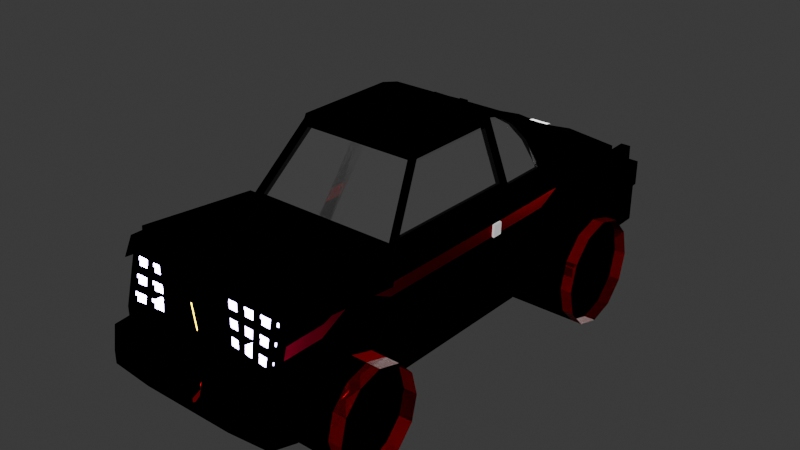 # Source: faze.blend  (saved by Blender 4.1.23; exported with 4.5.12 LTS)
import bpy
from mathutils import Matrix  # noqa: F401  (used for matrix-valued properties, if any)

bpy.ops.wm.read_factory_settings(use_empty=True)
scene = bpy.context.scene
scene.name = 'Scene'

# ---- collections
col_collection = bpy.data.collections.new('Collection'); scene.collection.children.link(col_collection)

# ---- materials (node trees are filled in below, after node groups)
mat_material_001 = bpy.data.materials.new('Material.001')
mat_material_001.use_transparent_shadow = False
mat_material_002 = bpy.data.materials.new('Material.002')
mat_material_002.use_transparent_shadow = False
mat_material_003 = bpy.data.materials.new('Material.003')
mat_material_003.use_transparent_shadow = False
mat_material_004 = bpy.data.materials.new('Material.004')
mat_material_004.use_transparent_shadow = False
mat_material_005 = bpy.data.materials.new('Material.005')
mat_material_005.use_transparent_shadow = False
mat_material = bpy.data.materials.new('Material')
mat_material.use_transparent_shadow = False
mat_material_013 = bpy.data.materials.new('Material.013')
mat_material_013.use_transparent_shadow = False
mat_material_009 = bpy.data.materials.new('Material.009')
mat_material_009.use_transparent_shadow = False
mat_material_006 = bpy.data.materials.new('Material.006')
mat_material_006.use_transparent_shadow = False
mat_material_007 = bpy.data.materials.new('Material.007')
mat_material_007.use_transparent_shadow = False
mat_material_010 = bpy.data.materials.new('Material.010')
mat_material_010.use_transparent_shadow = False
mat_material_011 = bpy.data.materials.new('Material.011')
mat_material_011.use_transparent_shadow = False
mat_material_012 = bpy.data.materials.new('Material.012')
mat_material_012.use_transparent_shadow = False
mat_material_008 = bpy.data.materials.new('Material.008')
mat_material_008.use_transparent_shadow = False

# ---- material node trees
mat_material_001.use_nodes = True; mat_material_001.node_tree.nodes.clear()
_N = mat_material_001.node_tree.nodes; _L = mat_material_001.node_tree.links
n0 = _N.new('ShaderNodeOutputMaterial'); n0.name = 'Material Output'; n0.location = (300, 300)
n1 = _N.new('ShaderNodeVolumeAbsorption'); n1.name = 'Volume Absorption'; n1.location = (10, 300)
_L.new(n1.outputs[0], n0.inputs[0])
n0.is_active_output = True
mat_material_002.use_nodes = True; mat_material_002.node_tree.nodes.clear()
_N = mat_material_002.node_tree.nodes; _L = mat_material_002.node_tree.links
n0 = _N.new('ShaderNodeOutputMaterial'); n0.name = 'Material Output'; n0.location = (300, 300)
n1 = _N.new('ShaderNodeBackground'); n1.name = 'Background'; n1.location = (10, 300)
n1.inputs[0].default_value = (0.4942, 0.3616, 0.8005, 1.0)
n1.inputs[1].default_value = 34.7
_L.new(n1.outputs[0], n0.inputs[0])
n0.is_active_output = True
mat_material_003.use_nodes = True; mat_material_003.node_tree.nodes.clear()
_N = mat_material_003.node_tree.nodes; _L = mat_material_003.node_tree.links
n0 = _N.new('ShaderNodeOutputMaterial'); n0.name = 'Material Output'; n0.location = (300, 300)
n1 = _N.new('ShaderNodeBsdfAnisotropic'); n1.name = 'Glossy BSDF'; n1.location = (10, 300)
n1.inputs[0].default_value = (0.8001, 0.0, 0.00938, 1.0)
_L.new(n1.outputs[0], n0.inputs[0])
n0.is_active_output = True
mat_material_004.use_nodes = True; mat_material_004.node_tree.nodes.clear()
_N = mat_material_004.node_tree.nodes; _L = mat_material_004.node_tree.links
n0 = _N.new('ShaderNodeOutputMaterial'); n0.name = 'Material Output'; n0.location = (300, 300)
n1 = _N.new('ShaderNodeBackground'); n1.name = 'Background'; n1.location = (10, 300)
n1.inputs[0].default_value = (0.8003, 0.0, 0.004805, 1.0)
n1.inputs[1].default_value = 150.0
_L.new(n1.outputs[0], n0.inputs[0])
n0.is_active_output = True
mat_material_005.use_nodes = True; mat_material_005.node_tree.nodes.clear()
_N = mat_material_005.node_tree.nodes; _L = mat_material_005.node_tree.links
n0 = _N.new('ShaderNodeOutputMaterial'); n0.name = 'Material Output'; n0.location = (300, 300)
n1 = _N.new('ShaderNodeBackground'); n1.name = 'Background'; n1.location = (10, 300)
n1.inputs[0].default_value = (0.8006, 0.4463, 0.0, 1.0)
n1.inputs[1].default_value = 41.0
_L.new(n1.outputs[0], n0.inputs[0])
n0.is_active_output = True
mat_material.use_nodes = True; mat_material.node_tree.nodes.clear()
_N = mat_material.node_tree.nodes; _L = mat_material.node_tree.links
n0 = _N.new('ShaderNodeBsdfPrincipled'); n0.name = 'Principled BSDF'; n0.location = (10, 300)
n0.inputs[2].default_value = 0.0
n0.inputs[3].default_value = 430.8
n1 = _N.new('ShaderNodeOutputMaterial'); n1.name = 'Material Output'; n1.location = (300, 300)
_L.new(n0.outputs[0], n1.inputs[0])
n1.is_active_output = True
mat_material_013.use_nodes = True; mat_material_013.node_tree.nodes.clear()
_N = mat_material_013.node_tree.nodes; _L = mat_material_013.node_tree.links
n0 = _N.new('ShaderNodeOutputMaterial'); n0.name = 'Material Output'; n0.location = (300, 300)
n1 = _N.new('ShaderNodeBackground'); n1.name = 'Background'; n1.location = (10, 300)
n1.inputs[0].default_value = (0.8001, 0.6302, 0.0, 1.0)
n1.inputs[1].default_value = 14.0
_L.new(n1.outputs[0], n0.inputs[0])
n0.is_active_output = True
mat_material_009.use_nodes = True; mat_material_009.node_tree.nodes.clear()
_N = mat_material_009.node_tree.nodes; _L = mat_material_009.node_tree.links
n0 = _N.new('ShaderNodeBsdfPrincipled'); n0.name = 'Principled BSDF'; n0.location = (10, 300)
n0.inputs[0].default_value = (1.0, 1.0, 1.0, 1.0)
n1 = _N.new('ShaderNodeOutputMaterial'); n1.name = 'Material Output'; n1.location = (300, 300)
_L.new(n0.outputs[0], n1.inputs[0])
n1.is_active_output = True
mat_material_006.use_nodes = True; mat_material_006.node_tree.nodes.clear()
_N = mat_material_006.node_tree.nodes; _L = mat_material_006.node_tree.links
n0 = _N.new('ShaderNodeOutputMaterial'); n0.name = 'Material Output'; n0.location = (300, 300)
n1 = _N.new('ShaderNodeBsdfRefraction'); n1.name = 'Refraction BSDF'; n1.location = (10, 300)
n1.inputs[0].default_value = (0.8, 0.8, 0.8, 1.0)
_L.new(n1.outputs[0], n0.inputs[0])
n0.is_active_output = True
mat_material_007.use_nodes = True; mat_material_007.node_tree.nodes.clear()
_N = mat_material_007.node_tree.nodes; _L = mat_material_007.node_tree.links
n0 = _N.new('ShaderNodeOutputMaterial'); n0.name = 'Material Output'; n0.location = (300, 300)
n0.is_active_output = True
mat_material_010.use_nodes = True; mat_material_010.node_tree.nodes.clear()
_N = mat_material_010.node_tree.nodes; _L = mat_material_010.node_tree.links
n0 = _N.new('ShaderNodeBsdfPrincipled'); n0.name = 'Principled BSDF'; n0.location = (10, 300)
n0.inputs[0].default_value = (1.0, 1.0, 1.0, 1.0)
n1 = _N.new('ShaderNodeOutputMaterial'); n1.name = 'Material Output'; n1.location = (300, 300)
_L.new(n0.outputs[0], n1.inputs[0])
n1.is_active_output = True
mat_material_011.use_nodes = True; mat_material_011.node_tree.nodes.clear()
_N = mat_material_011.node_tree.nodes; _L = mat_material_011.node_tree.links
n0 = _N.new('ShaderNodeOutputMaterial'); n0.name = 'Material Output'; n0.location = (300, 300)
n1 = _N.new('ShaderNodeBsdfGlass'); n1.name = 'Glass BSDF'; n1.location = (10, 300)
n1.inputs[0].default_value = (1.0, 0.01375, 0.06129, 1.0)
n1.inputs[1].default_value = 0.5
_L.new(n1.outputs[0], n0.inputs[0])
n0.is_active_output = True
mat_material_012.use_nodes = True; mat_material_012.node_tree.nodes.clear()
_N = mat_material_012.node_tree.nodes; _L = mat_material_012.node_tree.links
n0 = _N.new('ShaderNodeOutputMaterial'); n0.name = 'Material Output'; n0.location = (300, 300)
n1 = _N.new('ShaderNodeBackground'); n1.name = 'Background'; n1.location = (10, 300)
n1.inputs[0].default_value = (0.05554, 0.05554, 0.05554, 1.0)
n1.inputs[1].default_value = 52.5
_L.new(n1.outputs[0], n0.inputs[0])
n0.is_active_output = True
mat_material_008.use_nodes = True; mat_material_008.node_tree.nodes.clear()
_N = mat_material_008.node_tree.nodes; _L = mat_material_008.node_tree.links
n0 = _N.new('ShaderNodeBsdfPrincipled'); n0.name = 'Principled BSDF'; n0.location = (10, 300)
n0.inputs[0].default_value = (0.8001, 0.0, 0.007393, 1.0)
n0.inputs[1].default_value = 0.6406
n0.inputs[2].default_value = 0.0
n0.inputs[3].default_value = 1.0
n1 = _N.new('ShaderNodeOutputMaterial'); n1.name = 'Material Output'; n1.location = (300, 300)
_L.new(n0.outputs[0], n1.inputs[0])
n1.is_active_output = True

# ---- world
world_world = bpy.data.worlds.new('World'); scene.world = world_world
world_world.use_nodes = True; world_world.node_tree.nodes.clear()
_N = world_world.node_tree.nodes; _L = world_world.node_tree.links
n0 = _N.new('ShaderNodeOutputWorld'); n0.name = 'World Output'; n0.location = (300, 300)
n1 = _N.new('ShaderNodeBackground'); n1.name = 'Background'; n1.location = (10, 300)
n1.inputs[0].default_value = (0.05088, 0.05088, 0.05088, 1.0)
_L.new(n1.outputs[0], n0.inputs[0])
n0.is_active_output = True
world_world.color = (0.05088, 0.05088, 0.05088)
world_world.use_sun_shadow = False
world_world.sun_shadow_jitter_overblur = 0.0

# ---- meshes
me_cube = bpy.data.meshes.new('Cube')
me_cube.from_pydata([(1.487, 1.312, 2.636), (1.471, 1.107, 0.7524), (1.455, -1.59, 2.644), (1.43, -1.822, 0.7572), (1.582, -4.373, 1.514), (1.51, -3.949, 0.7524), (1.51, 2.242, 1.478), (1.487, 2.341, 2.636), (1.558, 4.059, 0.8069), (1.558, 4.568, 2.317), (1.125, -0.6957, 3.782), (1.134, 1.216, 3.785), (1.444, 2.304, 2.774), (1.135, 1.196, 3.788), (1.324, 2.136, 3.167), (1.224, 1.867, 3.495), (1.158, 1.541, 3.71), (1.468, -1.617, 2.564), (1.51, 1.312, 2.559), (1.51, 2.751, 2.559), (1.112, -0.6687, 3.862), (1.112, 1.216, 3.862), (1.112, 1.216, 3.862), (1.106, 1.59, 3.77), (-0.2818, -3.744, 0.8891), (1.174, 1.926, 3.549), (-0.2614, 4.778, 0.9261), (1.276, 2.198, 3.217), (1.81, 1.104, 0.9776), (1.437, 2.385, 2.797), (1.455, -1.59, 2.644), (1.487, 1.312, 2.636), (1.134, 1.216, 3.785), (1.125, -0.6957, 3.782), (1.769, -1.825, 0.9824), (-0.2784, -4.213, 0.8889), (1.844, 2.543, 1.703), (1.892, 4.89, 1.032), (0.1525, 4.791, 0.9397), (0.05538, -4.216, 0.8851), (0.1581, 4.586, 0.8031), (1.655, -4.388, 1.021), (0.141, 5.095, 1.412), (1.892, 4.89, 0.8031), (1.892, 4.89, 1.504), (1.844, 2.543, 1.474), (1.844, 2.543, 2.175), (1.455, -1.59, 2.644), (1.125, -0.6957, 3.782), (0.05538, -4.421, 0.7484), (1.487, 1.312, 2.636), (1.487, 2.341, 2.636), (1.444, 2.304, 2.774), (1.324, 2.136, 3.167), (1.224, 1.867, 3.495), (1.158, 1.541, 3.71), (1.135, 1.196, 3.788), (1.134, 1.216, 3.785), (1.431, -1.418, 2.728), (1.461, 1.222, 2.721), (1.159, 1.14, 3.7), (1.15, -0.656, 3.697), (1.691, -3.934, 0.7195), (-0.2784, -4.418, 0.7523), (1.764, -1.825, 0.7534), (1.778, -1.825, 1.454), (1.805, 1.104, 0.7486), (1.35, -1.537, 2.712), (1.059, -0.7492, 3.714), (1.819, 1.104, 1.45), (1.486, 1.312, 1.361), (1.444, -1.617, 1.366), (1.51, -3.744, 1.361), (1.51, 2.447, 1.361), (1.558, 4.264, 1.415), (-0.1927, 4.264, 1.415), (-0.2818, -3.744, 1.361), (-0.2818, -3.744, 1.361), (1.403, 1.312, 2.607), (1.403, 2.341, 2.607), (1.051, 1.216, 3.756), (1.361, 2.304, 2.745), (1.241, 2.136, 3.138), (1.14, 1.867, 3.465), (1.075, 1.542, 3.681), (1.051, 1.196, 3.758), (1.377, 1.223, 2.692), (1.347, -1.417, 2.699), (1.067, -0.6553, 3.668), (1.076, 1.141, 3.671), (-0.3292, 5.09, 1.415), (1.558, 4.568, 1.415), (1.51, 2.751, 2.087), (1.51, -3.744, 1.361), (1.35, -1.469, 2.651), (1.444, -1.617, 1.366), (1.486, 1.312, 1.361), (1.059, -0.6818, 3.653), (-0.2536, 1.107, 0.7524), (-0.3243, -1.617, 2.564), (-0.2944, -1.822, 0.7572), (-0.2818, -3.744, 2.559), (-0.2818, -3.949, 0.7524), (-0.2341, 2.242, 0.7524), (-0.2818, 2.751, 2.559), (-0.2329, 4.582, 0.8379), (-0.3138, 4.556, 2.317), (-0.29, -0.6687, 3.862), (-0.29, 1.216, 3.862), (-0.2494, 1.216, 3.862), (-0.2766, 1.603, 3.774), (-0.268, 2.019, 3.455), (-0.2773, 2.44, 2.969), (-0.2903, 2.397, 2.76), (-0.324, -1.59, 2.644), (-0.2903, -0.6957, 3.782), (-0.324, -1.59, 2.644), (-0.2903, -0.6957, 3.782), (-0.3214, -1.537, 2.712), (-0.2918, -0.7492, 3.714), (-0.3214, -1.47, 2.651), (-0.2918, -0.6818, 3.653), (-0.2784, -4.213, 1.361), (-0.2818, -3.937, 1.361), (-0.2818, -3.937, 2.559), (0.055, -4.112, 1.303), (1.51, -3.744, 2.858), (1.515, -1.592, 2.642), (-0.277, -1.592, 2.642), (-0.2818, -3.744, 2.858), (1.51, -3.937, 2.858), (-0.2818, -3.937, 2.858), (1.783, -1.831, 1.454), (1.449, -1.623, 1.366), (1.516, -3.954, 1.453), (1.657, -3.924, 1.493), (-0.2764, -3.954, 0.7523), (1.516, -3.954, 0.7523), (1.516, -3.749, 2.559), (1.473, -1.623, 2.564), (0.05736, -3.752, 1.357), (-0.2764, -3.749, 1.361), (0.05736, -3.957, 0.7484), (1.738, -3.945, 0.9578), (0.4837, -1.822, 0.7572), (1.774, -1.831, 0.9823), (-0.2764, -3.749, 0.8889), (1.74, -3.939, 0.7194), (1.769, -1.831, 0.7532), (1.677, -3.983, 2.447), (1.516, -4.147, 1.453), (-0.2764, -3.942, 1.361), (-0.2764, -3.942, 2.559), (1.516, -3.942, 2.559), (1.682, -1.831, 2.23), (1.516, -3.943, 2.858), (-0.2764, -3.943, 2.858), (1.655, -4.388, 0.7921), (0.5267, -3.949, 0.7524), (0.5267, 2.751, 2.559), (0.8639, -4.421, 0.9775), (0.5765, 4.661, 2.374), (0.3425, 1.216, 3.862), (0.3648, 1.216, 3.862), (0.9372, 4.791, 0.9397), (0.9403, 4.586, 0.8031), (0.9309, 5.095, 1.412), (0.5246, 1.107, 0.7524), (0.4842, -1.617, 2.564), (0.5529, 2.242, 0.7524), (0.6065, 4.35, 0.8069), (0.3425, -0.6687, 3.862), (0.3765, 1.59, 3.771), (0.5185, 2.385, 2.797), (0.4787, -1.59, 2.644), (0.3481, -0.6957, 3.782), (0.4787, -1.59, 2.644), (0.3481, -0.6957, 3.782), (0.4327, -1.537, 2.712), (0.3177, -0.7492, 3.714), (0.4327, -1.469, 2.651), (0.3177, -0.6818, 3.653), (0.5315, -1.592, 2.642), (0.5267, -3.744, 2.858), (0.5267, -3.937, 2.858), (0.5321, -3.954, 0.7523), (0.8659, -3.752, 1.357), (0.8659, -3.957, 0.7484), (0.5321, -3.749, 1.361), (0.5321, -3.942, 1.361), (0.5321, -3.942, 2.559), (0.5321, -3.943, 2.858), (0.8639, -4.421, 1.449), (0.8639, -4.421, 0.7484), (0.6764, -4.08, 1.361), (-0.2764, -4.08, 1.361), (-0.2764, -4.227, 2.559), (0.5321, -4.227, 2.559), (0.5321, -4.227, 2.858), (-0.2764, -4.227, 2.858), (-0.2818, -3.744, 1.655), (1.558, 4.568, 1.709), (1.51, 2.751, 1.655), (1.45, -1.617, 1.66), (1.492, 1.312, 1.655), (-0.2818, -3.937, 1.655), (1.516, -3.954, 1.747), (1.455, -1.623, 1.66), (-0.2764, -3.942, 1.655), (1.516, -4.147, 1.747), (0.5321, -3.942, 1.655), (-0.2764, -4.116, 1.655), (0.5321, -4.116, 1.655), (1.51, -3.738, 2.931), (1.515, -1.586, 2.714), (0.5315, -1.586, 2.714), (0.5267, -3.738, 2.931), (1.457, -2.531, 1.252), (1.483, -3.24, 1.251), (1.74, -2.528, 1.239), (1.715, -3.231, 1.228), (-0.3101, -2.326, 2.563), (-0.296, -3.035, 2.561), (-0.2902, -2.531, 1.252), (-0.286, -3.24, 1.251), (1.512, -3.027, 2.786), (1.513, -2.309, 2.714), (-0.2786, -2.309, 2.714), (-0.2802, -3.027, 2.786), (1.501, -3.041, 2.561), (1.487, -2.332, 2.562), (1.762, -2.536, 1.471), (1.75, -3.241, 1.463), (1.741, -2.528, 1.964), (1.699, -3.226, 1.977), (1.76, -2.534, 1.239), (1.75, -3.237, 1.227), (1.472, -2.4, 1.395), (1.494, -3.177, 1.424), (1.679, -3.266, 2.375), (1.68, -2.549, 2.302), (0.5299, -2.309, 2.714), (0.5283, -3.027, 2.786), (0.4981, -2.531, 1.252), (0.5124, -3.24, 1.251), (1.475, -2.4, 2.186), (1.495, -3.177, 1.718), (1.512, -3.021, 2.858), (1.513, -2.303, 2.786), (0.5299, -2.303, 2.786), (0.5283, -3.021, 2.858), (1.526, 2.852, 1.496), (1.86, 3.331, 1.722), (1.86, 3.331, 2.193), (1.86, 3.331, 1.492), (-0.2145, 3.03, 0.7707), (0.5709, 2.95, 0.7707), (1.521, 3.176, 2.572), (-0.2678, 3.176, 2.572), (0.5394, 3.176, 2.572), (1.521, 3.176, 2.393), (1.871, 3.871, 1.008), (1.871, 3.871, 1.48), (-0.201, 3.57, 0.7833), (0.5832, 3.435, 0.7833), (1.537, 3.27, 1.509), (1.871, 3.871, 0.7794), (1.535, 3.712, 2.588), (-0.2502, 3.712, 2.588), (0.5555, 3.712, 2.588), (1.535, 3.712, 1.684), (0.4336, -4.214, 2.449), (-0.1779, -4.214, 2.449), (-0.1779, -4.13, 1.765), (0.4336, -4.13, 1.765), (0.4336, -4.058, 2.471), (-0.1779, -4.058, 2.471), (-0.1779, -3.974, 1.787), (0.4336, -3.974, 1.787), (1.352, -3.942, 2.559), (1.188, -3.942, 2.559), (1.024, -3.942, 2.559), (0.8599, -3.942, 2.559), (0.696, -3.942, 2.559), (1.516, -3.977, 2.424), (1.516, -4.011, 2.289), (1.516, -4.045, 2.153), (1.516, -4.079, 2.018), (1.516, -4.113, 1.883), (0.5321, -3.942, 2.408), (0.5321, -3.942, 2.258), (0.5321, -3.942, 2.107), (0.5321, -3.942, 1.956), (0.5321, -3.942, 1.805), (1.352, -4.113, 1.732), (1.188, -4.079, 1.716), (1.024, -4.045, 1.701), (0.8599, -4.011, 1.686), (0.696, -3.977, 1.67), (1.352, -4.085, 1.87), (1.188, -4.056, 1.857), (1.024, -4.028, 1.844), (0.8599, -3.999, 1.831), (0.696, -3.971, 1.818), (1.352, -4.056, 2.008), (1.188, -4.033, 1.997), (1.024, -4.011, 1.987), (0.8599, -3.988, 1.977), (0.696, -3.965, 1.967), (1.352, -4.028, 2.145), (1.188, -4.011, 2.138), (1.024, -3.994, 2.13), (0.8599, -3.977, 2.122), (0.696, -3.959, 2.115), (1.352, -3.999, 2.283), (1.188, -3.988, 2.278), (1.024, -3.977, 2.273), (0.8599, -3.965, 2.268), (0.696, -3.954, 2.263), (1.352, -3.971, 2.421), (1.188, -3.965, 2.419), (1.024, -3.959, 2.416), (0.8599, -3.954, 2.414), (0.696, -3.948, 2.411), (0.5449, -3.825, 1.789), (0.5449, -3.825, 1.638), (0.7089, -3.859, 1.654), (1.528, -3.825, 2.543), (1.364, -3.825, 2.543), (1.201, -3.825, 2.543), (1.037, -3.825, 2.543), (0.8728, -3.825, 2.543), (0.7089, -3.825, 2.543), (1.528, -3.859, 2.408), (1.528, -3.893, 2.272), (1.528, -3.927, 2.137), (1.528, -3.962, 2.001), (1.528, -3.996, 1.866), (0.5449, -3.825, 2.392), (0.5449, -3.825, 2.241), (0.5449, -3.825, 2.091), (0.5449, -3.825, 1.94), (1.364, -3.996, 1.715), (1.201, -3.962, 1.7), (1.037, -3.927, 1.685), (0.8728, -3.893, 1.669), (0.7089, -3.853, 1.802), (1.364, -3.967, 1.853), (1.201, -3.939, 1.84), (1.037, -3.91, 1.828), (0.8728, -3.882, 1.815), (0.7089, -3.848, 1.95), (1.364, -3.939, 1.991), (1.201, -3.916, 1.981), (1.037, -3.893, 1.971), (0.8728, -3.87, 1.96), (0.7089, -3.842, 2.098), (1.364, -3.91, 2.129), (1.201, -3.893, 2.121), (1.037, -3.876, 2.114), (0.8728, -3.859, 2.106), (0.7089, -3.836, 2.247), (1.364, -3.882, 2.267), (1.201, -3.87, 2.262), (1.037, -3.859, 2.257), (0.8728, -3.848, 2.252), (0.7089, -3.831, 2.395), (1.364, -3.853, 2.405), (1.201, -3.848, 2.402), (1.037, -3.842, 2.4), (0.8728, -3.836, 2.397), (-0.2784, -4.102, 1.361), (-0.2784, -4.102, 0.8889), (0.05538, -4.111, 0.8851), (0.1202, -4.393, 0.7539), (0.454, -4.402, 0.7501), (0.055, -3.786, 1.303), (0.6825, 4.833, 1.415), (0.4915, -4.327, 0.9349), (0.58, 4.586, 0.8031), (0.1662, 1.107, 0.7524), (0.1118, -1.617, 2.564), (0.1904, 2.242, 0.7524), (0.2462, 4.46, 0.8069), (0.05117, -0.6687, 3.862), (0.1, 1.59, 3.77), (0.1706, 2.385, 2.797), (0.109, -1.59, 2.644), (0.05402, -0.6957, 3.782), (0.109, -1.59, 2.644), (0.05402, -0.6957, 3.782), (0.08536, -1.537, 2.712), (0.03695, -0.7492, 3.714), (0.08535, -1.469, 2.651), (0.03694, -0.6818, 3.653), (0.1591, -1.592, 2.642), (0.1543, -3.744, 2.858), (0.1543, -3.937, 2.858), (0.4935, -3.752, 1.357), (0.1597, -3.749, 1.361), (0.1597, -3.942, 1.361), (0.1597, -3.943, 2.858), (0.4913, -4.279, 1.382), (0.1253, -1.822, 0.7572), (0.1543, -3.949, 0.7524), (0.1543, 2.751, 2.559), (0.1941, 4.56, 2.362), (0.05117, 1.216, 3.862), (0.08189, 1.216, 3.862), (0.5758, 4.791, 0.9397), (0.5671, 5.095, 1.412), (0.1597, -3.954, 0.7523), (0.4935, -3.957, 0.7484), (0.4915, -4.421, 0.7484), (0.2375, -4.08, 1.361), (0.1597, -4.227, 2.559), (0.1597, -4.227, 2.858), (0.1597, -4.116, 1.655), (0.135, -2.531, 1.252), (0.1446, -3.24, 1.251), (0.1575, -2.309, 2.714), (0.1559, -3.027, 2.786), (0.2092, 2.987, 0.7707), (0.1676, 3.176, 2.572), (0.222, 3.497, 0.7833), (0.1844, 3.712, 2.588), (0.1519, -4.214, 2.449), (0.1519, -4.13, 1.765), (0.1519, -4.058, 2.471), (0.1519, -3.974, 1.787), (1.558, 4.568, 2.162), (1.51, 2.751, 2.107), (1.459, -1.617, 2.112), (1.501, 1.312, 2.107), (1.516, -3.852, 2.153), (1.464, -1.623, 2.112), (1.481, -2.366, 2.374), (1.498, -3.109, 2.139), (1.521, 3.176, 2.483), (1.535, 3.712, 2.136), (1.746, 4.563, 2.162), (1.746, 4.563, 1.709), (1.723, 3.707, 1.684), (1.723, 3.707, 2.136), (1.929, 4.558, 2.162), (1.929, 4.558, 1.709), (1.906, 3.703, 1.684), (1.906, 3.703, 2.136), (2.109, 4.553, 2.162), (2.109, 4.553, 1.709), (2.086, 3.698, 1.684), (2.086, 3.698, 2.136), (2.109, 4.553, 2.162), (2.109, 4.553, 1.709), (2.086, 3.698, 1.684), (2.086, 3.698, 2.136), (1.723, 3.701, 2.39), (1.745, 4.556, 2.415), (1.906, 3.696, 2.39), (1.928, 4.552, 2.415), (1.063, 1.468, 3.722), (1.118, 1.84, 3.499), (1.221, 2.133, 3.147), (1.437, 2.277, 2.631), (0.08283, 1.346, 3.652), (-0.2299, 1.373, 3.612), (0.1238, 1.804, 3.429), (-0.2944, 2.08, 3.11), (0.1461, 2.09, 3.051), (-0.2622, 2.094, 2.966), (0.1706, 2.277, 2.631), (-0.2369, 2.277, 2.631), (0.3744, 1.413, 3.7), (0.4221, 1.787, 3.438), (0.4563, 2.09, 3.051), (0.5185, 2.277, 2.631), (2.496, 1.844, 0.7689), (0.6829, 1.844, 0.7689), (2.496, 1.966, 1.255), (0.6829, 1.966, 1.255), (2.496, 2.298, 1.611), (0.6829, 2.298, 1.611), (2.496, 2.751, 1.742), (0.6829, 2.751, 1.742), (2.496, 3.204, 1.611), (0.6829, 3.204, 1.611), (2.496, 3.536, 1.255), (0.6829, 3.536, 1.255), (2.496, 3.657, 0.7689), (0.6829, 3.657, 0.7689), (2.496, 3.536, 0.2827), (0.6829, 3.536, 0.2827), (2.496, 3.204, -0.07333), (0.6829, 3.204, -0.07333), (2.496, 2.751, -0.2036), (0.6829, 2.751, -0.2036), (2.496, 2.298, -0.07333), (0.6829, 2.298, -0.07333), (2.496, 1.966, 0.2827), (0.6829, 1.966, 0.2827), (2.273, -3.64, 0.7138), (0.6395, -3.64, 0.7138), (2.273, -3.53, 1.152), (0.6395, -3.53, 1.152), (2.273, -3.232, 1.473), (0.6395, -3.232, 1.473), (2.273, -2.823, 1.59), (0.6395, -2.823, 1.59), (2.273, -2.415, 1.473), (0.6395, -2.415, 1.473), (2.273, -2.116, 1.152), (0.6395, -2.116, 1.152), (2.273, -2.007, 0.7138), (0.6395, -2.007, 0.7138), (2.273, -2.116, 0.2756), (0.6395, -2.116, 0.2756), (2.273, -2.415, -0.0451), (0.6395, -2.415, -0.0451), (2.273, -2.823, -0.1625), (0.6395, -2.823, -0.1625), (2.273, -3.232, -0.0451), (0.6395, -3.232, -0.0451), (2.273, -3.53, 0.2756), (0.6395, -3.53, 0.2756), (2.294, 1.844, 0.7689), (2.294, 1.966, 1.255), (2.294, 2.298, 1.611), (2.294, 2.751, 1.742), (2.294, 3.204, 1.611), (2.294, 3.536, 1.255), (2.294, 3.657, 0.7689), (2.294, 3.536, 0.2827), (2.294, 3.204, -0.07333), (2.294, 2.751, -0.2036), (2.294, 2.298, -0.07333), (2.294, 1.966, 0.2827), (2.028, -3.64, 0.7138), (2.028, -3.53, 1.152), (2.028, -3.232, 1.473), (2.028, -2.823, 1.59), (2.028, -2.415, 1.473), (2.028, -2.116, 1.152), (2.028, -2.007, 0.7138), (2.028, -2.116, 0.2756), (2.028, -2.415, -0.0451), (2.028, -2.823, -0.1625), (2.028, -3.232, -0.0451), (2.028, -3.53, 0.2756), (0.2734, -4.271, 0.91), (0.3691, 4.586, 0.8031), (-0.0437, 1.107, 0.7524), (-0.1062, -1.617, 2.564), (-0.02183, 2.242, 0.7524), (0.006681, 4.521, 0.8224), (-0.1194, -0.6687, 3.862), (-0.08832, 1.597, 3.772), (-0.05988, 2.391, 2.778), (-0.1075, -1.59, 2.644), (-0.1182, -0.6957, 3.782), (-0.1075, -1.59, 2.644), (-0.1182, -0.6957, 3.782), (-0.118, -1.537, 2.712), (-0.1274, -0.7492, 3.714), (-0.118, -1.469, 2.651), (-0.1274, -0.6818, 3.653), (-0.05899, -1.592, 2.642), (-0.06378, -3.744, 2.858), (-0.06378, -3.937, 2.858), (0.2754, -3.752, 1.357), (-0.05836, -3.749, 1.361), (-0.05836, -3.942, 1.361), (-0.05836, -3.943, 2.858), (0.2732, -4.195, 1.342), (-0.01945, -4.08, 1.361), (-0.05836, -4.227, 2.559), (-0.05836, -4.227, 2.858), (-0.05836, -4.116, 1.655), (-0.07763, -2.531, 1.252), (-0.0707, -3.24, 1.251), (-0.05012, 3.176, 2.572), (-0.03288, 3.712, 2.588), (-0.01298, -4.214, 2.449), (-0.01298, -4.13, 1.765), (-0.01298, -4.058, 2.471), (-0.01298, -3.974, 1.787), (-0.08455, -1.822, 0.7572), (-0.06378, -3.949, 0.7524), (-0.06378, 2.751, 2.559), (-0.05985, 4.554, 2.362), (-0.1194, 1.216, 3.862), (-0.08378, 1.216, 3.862), (0.3642, 4.791, 0.9397), (0.3541, 5.095, 1.412), (-0.05836, -3.954, 0.7523), (0.2754, -3.957, 0.7484), (0.2734, -4.421, 0.7484), (-0.06059, -2.309, 2.714), (-0.06218, -3.027, 2.786), (-0.002656, 3.009, 0.7707), (0.01049, 3.534, 0.7833), (-0.2478, 1.369, 3.615), (-0.2769, 1.785, 3.425), (-0.2951, 2.107, 3.027), (-0.03315, 2.277, 2.631), (1.225, 2.062, 3.383), (1.274, 2.001, 3.331), (1.274, 2.001, 3.331), (1.19, 2.001, 3.302), (1.507, 1.081, 2.56), (1.493, 0.1042, 2.561), (1.112, 1.067, 3.862), (1.112, 0.4391, 3.862), (1.485, 1.083, 2.637), (1.474, 0.1156, 2.639), (1.134, 1.065, 3.785), (1.13, 0.428, 3.784), (1.485, 1.083, 2.637), (1.474, 0.1156, 2.639), (1.134, 1.065, 3.785), (1.13, 0.428, 3.784), (1.458, 1.013, 2.722), (1.449, 0.1336, 2.724), (1.159, 0.9983, 3.7), (1.156, 0.3996, 3.699), (1.374, 1.014, 2.693), (1.365, 0.1343, 2.695), (1.075, 0.999, 3.671), (1.072, 0.4003, 3.67), (-0.29, 1.067, 3.862), (-0.29, 0.4391, 3.862), (0.3425, 1.067, 3.862), (0.3425, 0.4391, 3.862), (1.488, 1.081, 1.655), (1.474, 0.1042, 1.657), (0.05117, 1.067, 3.862), (0.05117, 0.4391, 3.862), (1.498, 1.081, 2.108), (1.483, 0.1042, 2.109), (-0.1194, 1.067, 3.862), (-0.1194, 0.4391, 3.862), (1.504, 0.8929, 2.56), (1.112, 0.9467, 3.862), (1.483, 0.897, 2.637), (1.133, 0.9428, 3.785), (1.483, 0.897, 2.637), (1.133, 0.9428, 3.785), (1.456, 0.8443, 2.722), (1.158, 0.8832, 3.7), (1.373, 0.845, 2.693), (1.074, 0.8839, 3.671), (-0.29, 0.9467, 3.862), (0.3425, 0.9467, 3.862), (1.486, 0.8929, 1.656), (0.05117, 0.9467, 3.862), (1.495, 0.8929, 2.108), (-0.1194, 0.9467, 3.862), (1.558, 4.568, 1.934), (1.51, 2.751, 1.879), (1.454, -1.617, 1.884), (1.496, 1.312, 1.879), (1.516, -3.904, 1.948), (1.46, -1.623, 1.884), (1.478, -2.383, 2.279), (1.497, -3.143, 1.927), (1.521, 3.176, 2.438), (1.535, 3.712, 1.908), (1.746, 4.563, 1.934), (1.723, 3.707, 1.908), (1.929, 4.558, 1.934), (1.906, 3.703, 1.908), (2.109, 4.553, 1.934), (2.086, 3.698, 1.908), (2.109, 4.553, 1.934), (2.086, 3.698, 1.908), (1.493, 1.081, 1.879), (1.479, 0.1042, 1.881), (1.49, 0.8929, 1.88), (1.542, 1.08, 2.106), (1.54, 0.8922, 2.107), (1.538, 1.08, 1.878), (1.535, 0.8922, 1.879), (1.555, 4.446, 2.355), (-0.3048, 4.436, 2.355), (0.5735, 4.527, 2.404), (1.555, 4.446, 1.706), (0.1928, 4.439, 2.394), (1.555, 4.446, 2.158), (1.742, 4.442, 1.706), (1.742, 4.442, 2.158), (1.925, 4.437, 1.706), (1.925, 4.437, 2.158), (2.106, 4.432, 1.706), (2.106, 4.432, 2.158), (2.106, 4.432, 1.706), (2.106, 4.432, 2.158), (1.742, 4.435, 2.412), (1.925, 4.43, 2.412), (-0.05602, 4.434, 2.394), (2.106, 4.432, 1.93), (-0.05707, 4.559, 2.399), (0.1969, 4.565, 2.399), (0.1926, 4.447, 2.425), (-0.05618, 4.441, 2.425), (1.618, -4.381, 1.268), (-0.2784, -4.213, 1.125), (-0.2818, -3.744, 1.125), (-0.2953, 4.934, 1.171), (1.814, 1.104, 1.214), (1.773, -1.825, 1.218), (1.844, 2.543, 1.939), (1.892, 4.89, 1.268), (0.1468, 4.943, 1.176), (-0.2764, -3.749, 1.125), (1.779, -1.831, 1.218), (1.698, -3.935, 1.225), (0.05519, -4.164, 1.094), (0.8639, -4.421, 1.213), (0.934, 4.943, 1.176), (1.752, -2.532, 1.717), (1.725, -3.233, 1.72), (1.86, 3.331, 1.957), (1.871, 3.871, 1.244), (-0.2784, -4.102, 1.125), (0.05519, -3.949, 1.094), (0.5714, 4.943, 1.176), (0.4914, -4.303, 1.158), (0.3591, 4.943, 1.176), (0.2733, -4.233, 1.126), (-0.2791, -3.94, 2.559), (1.594, -3.864, 2.653), (-0.2791, -3.747, 0.889), (1.447, -1.62, 1.366), (1.513, -3.94, 2.858), (-0.2791, -3.94, 2.858), (1.47, -1.62, 2.564), (1.598, -1.712, 2.436), (-0.2791, -3.94, 1.361), (-0.2791, -3.747, 1.361), (1.771, -1.828, 0.9823), (1.781, -1.828, 1.454), (-0.2791, -3.952, 0.7523), (1.513, -3.952, 0.7523), (1.715, -3.937, 0.7194), (1.767, -1.828, 0.7533), (0.5294, -3.952, 0.7523), (0.5294, -3.94, 2.858), (1.453, -1.62, 1.66), (-0.2791, -3.94, 1.655), (1.732, -3.234, 1.227), (1.75, -2.531, 1.239), (1.597, -2.429, 2.508), (1.595, -3.146, 2.58), (0.157, -3.952, 0.7523), (0.157, -3.94, 2.858), (1.461, -1.62, 2.112), (-0.06107, -3.952, 0.7523), (-0.06107, -3.94, 2.858), (1.457, -1.62, 1.884), (1.776, -1.828, 1.218), (-0.2791, -3.747, 1.125), (0.08283, 1.346, 3.652), (0.1238, 1.804, 3.429)], [], [(167, 1, 3, 144), (637, 609, 17, 432), (244, 218, 5, 158), (733, 728, 152, 156), (217, 3, 64, 219), (90, 106, 588, 406, 161, 9, 430, 656, 201, 91, 377), (683, 681, 9, 161), (90, 377, 91, 44, 166, 410, 592, 42), (55, 56, 85, 84), (162, 21, 22, 163), (623, 61, 88, 627), (163, 22, 23, 172), (172, 23, 460, 472), (113, 112, 469, 471), (613, 2, 17, 609), (7, 0, 18, 19), (175, 10, 20, 171), (614, 11, 21, 610), (13, 16, 23, 22), (16, 15, 25, 23), (605, 14, 27, 604), (14, 12, 29, 27), (12, 7, 19, 29), (11, 13, 22, 21), (612, 0, 31, 616), (0, 11, 32, 31), (615, 10, 33, 619), (10, 2, 30, 33), (174, 2, 47, 176), (2, 10, 48, 47), (105, 26, 38, 40), (0, 7, 51, 50), (7, 12, 52, 51), (12, 14, 53, 52), (605, 15, 54, 606), (15, 16, 55, 54), (16, 13, 56, 55), (13, 11, 57, 56), (11, 0, 50, 57), (616, 31, 59, 620), (31, 32, 60, 59), (619, 33, 61, 623), (33, 30, 58, 61), (747, 736, 151, 208), (165, 164, 37, 43), (759, 730, 146, 712), (66, 28, 34, 64), (176, 47, 67, 178), (47, 48, 68, 67), (721, 261, 37, 710), (707, 28, 36, 709), (624, 86, 89, 626), (751, 729, 149, 239), (741, 742, 147, 137), (180, 94, 97, 181), (78, 79, 81, 82, 607, 83, 84, 85, 80), (56, 57, 80, 85), (67, 68, 97, 94), (96, 95, 65, 69), (553, 105, 40, 549), (265, 8, 43, 266), (706, 90, 42, 711), (91, 92, 46, 253, 262, 44), (1, 6, 45, 66), (3, 1, 66, 64), (50, 51, 79, 78), (743, 738, 145, 148), (57, 50, 78, 80), (51, 52, 81, 79), (620, 59, 86, 624), (717, 166, 44, 710), (52, 53, 82, 81), (61, 58, 87, 88), (729, 732, 155, 149), (606, 54, 83, 607), (59, 60, 89, 86), (707, 69, 65, 708), (54, 55, 84, 83), (178, 67, 94, 180), (261, 266, 43, 37), (562, 119, 121, 564), (28, 66, 45, 36), (560, 117, 119, 562), (95, 96, 70, 71), (558, 115, 117, 560), (92, 96, 70, 73), (91, 92, 73, 74), (557, 114, 99, 551), (587, 104, 113, 556), (77, 93, 72, 76), (93, 95, 71, 72), (91, 377, 90, 75, 74), (754, 734, 139, 435), (92, 96, 69, 46), (639, 629, 107, 554), (204, 96, 92, 202), (599, 263, 105, 553), (730, 740, 136, 146), (550, 98, 103, 552), (739, 731, 133, 132), (202, 92, 91, 201, 684, 270, 260), (200, 77, 123, 205), (756, 733, 156, 571), (734, 735, 154, 139), (736, 737, 141, 151), (758, 739, 132, 713), (744, 741, 137, 185), (597, 228, 129, 566), (566, 129, 131, 567), (222, 101, 129, 228), (101, 124, 131, 129), (749, 743, 148, 235), (551, 99, 128, 565), (437, 229, 138, 434), (140, 141, 122, 125), (236, 232, 143, 147), (568, 140, 125, 572), (185, 137, 147, 187), (146, 136, 63, 35), (719, 234, 135, 714), (569, 141, 140, 568), (238, 134, 135, 234), (190, 283, 282, 281, 280, 279, 153, 155, 191), (147, 143, 41, 157), (208, 151, 195, 211), (206, 660, 434, 138, 153, 284, 285, 286, 287, 288, 209), (188, 134, 150, 189), (153, 138, 149, 155), (230, 139, 154, 240), (595, 548, 39, 49), (63, 49, 375, 374), (727, 572, 125, 715), (125, 122, 371, 376), (714, 135, 4, 703), (712, 146, 35, 704), (187, 147, 157, 193), (136, 142, 49, 63), (412, 187, 193, 413), (703, 4, 192, 716), (157, 41, 160, 193), (399, 188, 189, 400), (323, 283, 190, 289), (190, 191, 198, 197), (134, 188, 186, 135), (411, 185, 187, 412), (135, 186, 192, 4), (17, 168, 182, 127), (126, 183, 184, 130), (127, 182, 215, 214), (752, 744, 185, 411), (732, 745, 191, 155), (1, 167, 169, 6), (265, 264, 170, 8), (611, 631, 171, 20), (19, 159, 173, 29), (2, 174, 168, 17), (10, 175, 177, 48), (48, 177, 179, 68), (68, 179, 181, 97), (391, 178, 180, 393), (724, 410, 166, 717), (8, 170, 165, 43), (393, 180, 181, 394), (389, 176, 178, 391), (379, 409, 164, 165), (387, 174, 176, 389), (388, 175, 171, 384), (29, 173, 475, 463), (408, 163, 172, 385), (407, 162, 163, 408), (685, 683, 161, 406), (419, 244, 158, 404), (380, 167, 144, 403), (196, 211, 273, 272), (415, 197, 198, 416), (571, 156, 199, 575), (210, 293, 292, 291, 290, 289, 190, 197, 212), (400, 189, 194, 414), (156, 152, 196, 199), (189, 210, 212, 194), (573, 576, 211, 195), (150, 209, 294, 295, 296, 297, 298, 210, 189), (134, 206, 209, 150), (152, 208, 211, 196), (238, 246, 206, 134), (101, 200, 205, 124), (656, 430, 440, 666), (659, 204, 202, 657), (731, 746, 207, 133), (728, 747, 208, 152), (96, 204, 632, 652, 633, 203, 95), (247, 250, 216, 213), (183, 126, 213, 216), (242, 183, 216, 250), (226, 127, 214, 248), (126, 225, 247, 213), (225, 226, 248, 247), (182, 241, 249, 215), (241, 242, 250, 249), (214, 215, 249, 248), (248, 249, 250, 247), (133, 207, 245, 237), (237, 245, 246, 238), (403, 144, 243, 418), (418, 243, 244, 419), (138, 229, 239, 149), (229, 230, 240, 239), (133, 237, 233, 132), (237, 238, 234, 233), (713, 132, 233, 718), (718, 233, 234, 719), (148, 145, 231, 235), (235, 231, 232, 236), (435, 139, 230, 436), (436, 230, 229, 437), (742, 748, 236, 147), (748, 749, 235, 236), (99, 221, 227, 128), (221, 222, 228, 227), (565, 128, 227, 596), (596, 227, 228, 597), (735, 750, 240, 154), (750, 751, 239, 240), (5, 218, 220, 62), (218, 217, 219, 220), (144, 3, 217, 243), (243, 217, 218, 244), (6, 169, 256, 251), (552, 103, 255, 598), (36, 45, 254, 252), (6, 251, 254, 45), (709, 36, 252, 720), (657, 202, 260, 664), (405, 159, 259, 423), (159, 19, 257, 259), (251, 256, 264, 265), (598, 255, 263, 599), (252, 254, 266, 261), (251, 265, 266, 254), (720, 252, 261, 721), (664, 260, 270, 665), (423, 259, 269, 425), (259, 257, 267, 269), (427, 274, 278, 429), (417, 212, 274, 427), (574, 196, 272, 581), (212, 197, 271, 274), (584, 583, 276, 277), (272, 273, 277, 276), (274, 271, 275, 278), (581, 272, 276, 583), (309, 310, 358, 357), (303, 308, 292, 293), (304, 309, 357, 352), (313, 318, 290, 291), (286, 285, 334, 335), (209, 288, 299, 294), (309, 286, 335, 357), (295, 300, 301, 296), (308, 303, 346, 351), (297, 302, 303, 298), (313, 291, 340, 356), (299, 304, 305, 300), (302, 307, 355, 350), (301, 306, 307, 302), (284, 153, 327, 333), (287, 286, 309, 304), (307, 308, 351, 355), (305, 310, 311, 306), (306, 301, 349, 354), (307, 312, 313, 308), (282, 283, 332, 331), (309, 314, 315, 310), (307, 306, 354, 355), (311, 316, 317, 312), (300, 305, 353, 348), (285, 284, 319, 314), (305, 306, 354, 353), (315, 320, 321, 316), (304, 299, 347, 352), (317, 322, 323, 318), (280, 281, 330, 329), (319, 279, 280, 320), (305, 304, 352, 353), (321, 281, 282, 322), (298, 303, 346, 326), (326, 346, 324, 325), (351, 356, 340, 341), (361, 366, 338, 339), (342, 347, 348, 343), (344, 349, 350, 345), (337, 336, 352, 347), (348, 353, 354, 349), (350, 355, 351, 346), (352, 357, 358, 353), (354, 359, 360, 355), (335, 334, 362, 357), (358, 363, 364, 359), (360, 365, 361, 356), (362, 367, 368, 363), (364, 369, 370, 365), (333, 327, 328, 367), (368, 329, 330, 369), (370, 331, 332, 366), (310, 305, 353, 358), (311, 310, 358, 359), (288, 287, 336, 337), (306, 311, 359, 354), (311, 312, 360, 359), (312, 307, 355, 360), (313, 312, 360, 356), (289, 290, 339, 338), (308, 313, 356, 351), (290, 318, 361, 339), (314, 309, 357, 362), (285, 314, 362, 334), (291, 292, 341, 340), (310, 315, 363, 358), (315, 314, 362, 363), (316, 311, 359, 364), (315, 316, 364, 363), (312, 317, 365, 360), (317, 316, 364, 365), (295, 294, 342, 343), (293, 210, 325, 324), (318, 313, 356, 361), (317, 318, 361, 365), (314, 319, 367, 362), (323, 289, 338, 366), (297, 296, 344, 345), (320, 315, 363, 368), (319, 284, 333, 367), (316, 321, 369, 364), (319, 320, 368, 367), (303, 293, 324, 346), (322, 317, 365, 370), (321, 320, 368, 369), (299, 288, 337, 347), (210, 298, 326, 325), (318, 323, 366, 361), (321, 322, 370, 369), (299, 300, 348, 347), (279, 319, 367, 328), (323, 322, 370, 366), (301, 300, 348, 349), (320, 280, 329, 368), (294, 299, 347, 342), (301, 302, 350, 349), (281, 321, 369, 330), (300, 295, 343, 348), (303, 302, 350, 346), (322, 282, 331, 370), (296, 301, 349, 344), (292, 308, 351, 341), (153, 279, 328, 327), (283, 323, 366, 332), (302, 297, 345, 350), (287, 304, 352, 336), (722, 372, 373, 723), (372, 374, 375, 373), (715, 125, 376, 723), (704, 35, 372, 722), (35, 63, 374, 372), (49, 39, 373, 375), (271, 426, 428, 275), (278, 275, 428, 429), (197, 415, 426, 271), (576, 417, 427, 582), (582, 427, 429, 584), (579, 423, 425, 580), (256, 422, 424, 264), (587, 405, 423, 579), (169, 382, 422, 256), (241, 420, 421, 242), (182, 395, 420, 241), (577, 418, 419, 578), (585, 403, 418, 577), (194, 212, 417, 414), (570, 400, 414, 573), (191, 401, 416, 198), (574, 415, 416, 575), (550, 380, 403, 585), (578, 419, 404, 586), (685, 406, 700, 701), (589, 407, 408, 590), (590, 408, 385, 555), (385, 172, 472, 464), (111, 110, 465, 467), (173, 386, 470, 475), (558, 388, 384, 554), (557, 387, 389, 559), (549, 591, 409, 379), (559, 389, 391, 561), (563, 393, 394, 564), (726, 592, 410, 724), (561, 391, 393, 563), (755, 752, 411, 593), (593, 411, 412, 594), (569, 399, 400, 570), (594, 412, 413, 595), (716, 192, 402, 725), (193, 160, 378, 413), (188, 399, 398, 186), (186, 398, 402, 192), (168, 381, 395, 182), (183, 396, 397, 184), (242, 421, 396, 183), (745, 753, 401, 191), (167, 380, 382, 169), (264, 424, 383, 170), (631, 635, 384, 171), (159, 405, 386, 173), (174, 387, 381, 168), (175, 388, 390, 177), (177, 390, 392, 179), (179, 392, 394, 181), (170, 383, 379, 165), (257, 438, 439, 267), (19, 431, 438, 257), (662, 436, 437, 663), (661, 435, 436, 662), (18, 433, 431, 19), (681, 686, 430, 9), (663, 437, 434, 660), (757, 754, 435, 661), (675, 637, 432, 658), (688, 443, 456, 695), (686, 439, 443, 688), (665, 270, 442, 667), (684, 201, 441, 687), (669, 446, 450, 671), (687, 441, 445, 689), (667, 442, 446, 669), (666, 440, 444, 668), (671, 450, 454, 673), (668, 444, 448, 670), (690, 447, 451, 692), (689, 445, 449, 691), (698, 693, 453, 672), (670, 448, 452, 672), (692, 451, 455, 694), (691, 449, 453, 693), (695, 456, 458, 696), (443, 447, 458, 456), (444, 440, 457, 459), (690, 444, 459, 696), (472, 460, 461, 473), (473, 461, 462, 474), (474, 462, 463, 475), (468, 474, 475, 470), (466, 473, 474, 468), (464, 472, 473, 466), (600, 464, 466, 601), (601, 466, 468, 602), (602, 468, 470, 603), (112, 111, 467, 469), (556, 113, 471, 603), (555, 385, 464, 600), (476, 477, 479, 478), (478, 479, 481, 480), (480, 481, 483, 482), (482, 483, 485, 484), (484, 485, 487, 486), (486, 487, 489, 488), (488, 489, 491, 490), (490, 491, 493, 492), (492, 493, 495, 494), (494, 495, 497, 496), (479, 477, 499, 497, 495, 493, 491, 489, 487, 485, 483, 481), (496, 497, 499, 498), (498, 499, 477, 476), (492, 494, 533, 532), (500, 501, 503, 502), (502, 503, 505, 504), (504, 505, 507, 506), (506, 507, 509, 508), (508, 509, 511, 510), (510, 511, 513, 512), (512, 513, 515, 514), (514, 515, 517, 516), (516, 517, 519, 518), (518, 519, 521, 520), (503, 501, 523, 521, 519, 517, 515, 513, 511, 509, 507, 505), (520, 521, 523, 522), (522, 523, 501, 500), (508, 510, 541, 540), (524, 525, 526, 527, 528, 529, 530, 531, 532, 533, 534, 535), (490, 492, 532, 531), (488, 490, 531, 530), (486, 488, 530, 529), (484, 486, 529, 528), (482, 484, 528, 527), (498, 476, 524, 535), (476, 478, 525, 524), (480, 482, 527, 526), (496, 498, 535, 534), (478, 480, 526, 525), (494, 496, 534, 533), (536, 537, 538, 539, 540, 541, 542, 543, 544, 545, 546, 547), (506, 508, 540, 539), (522, 500, 536, 547), (500, 502, 537, 536), (504, 506, 539, 538), (520, 522, 547, 546), (502, 504, 538, 537), (518, 520, 546, 545), (516, 518, 545, 544), (514, 516, 544, 543), (512, 514, 543, 542), (510, 512, 542, 541), (110, 555, 600, 465), (386, 556, 603, 470), (469, 602, 603, 471), (467, 601, 602, 469), (465, 600, 601, 467), (142, 594, 595, 49), (141, 569, 570, 151), (136, 593, 594, 142), (740, 755, 593, 136), (118, 561, 563, 120), (711, 42, 592, 726), (120, 563, 564, 121), (116, 559, 561, 118), (40, 38, 591, 549), (114, 557, 559, 116), (115, 558, 554, 107), (109, 590, 555, 110), (108, 589, 590, 109), (682, 697, 588, 106), (224, 578, 586, 102), (98, 550, 585, 100), (196, 574, 575, 199), (151, 570, 573, 195), (100, 585, 577, 223), (223, 577, 578, 224), (104, 587, 579, 258), (258, 579, 580, 268), (273, 582, 584, 277), (211, 576, 582, 273), (426, 581, 583, 428), (429, 428, 583, 584), (415, 574, 581, 426), (422, 598, 599, 424), (382, 552, 598, 422), (420, 596, 597, 421), (395, 565, 596, 420), (414, 417, 576, 573), (401, 571, 575, 416), (725, 402, 572, 727), (413, 378, 548, 595), (399, 569, 568, 398), (398, 568, 572, 402), (381, 551, 565, 395), (396, 566, 567, 397), (421, 597, 566, 396), (753, 756, 571, 401), (380, 550, 552, 382), (424, 599, 553, 383), (635, 639, 554, 384), (405, 587, 556, 386), (387, 557, 551, 381), (388, 558, 560, 390), (390, 560, 562, 392), (392, 562, 564, 394), (383, 553, 549, 379), (53, 606, 607, 82), (14, 605, 606, 53), (15, 605, 604, 25), (407, 589, 638, 634), (653, 655, 639, 635), (659, 433, 636, 674), (676, 654, 637, 675), (162, 407, 634, 630), (651, 653, 635, 631), (21, 162, 630, 610), (641, 651, 631, 611), (589, 108, 628, 638), (655, 650, 629, 639), (58, 621, 625, 87), (646, 620, 624, 648), (87, 625, 627, 88), (648, 624, 626, 649), (32, 618, 622, 60), (645, 619, 623, 647), (30, 617, 621, 58), (644, 616, 620, 646), (11, 614, 618, 32), (643, 615, 619, 645), (2, 613, 617, 30), (642, 612, 616, 644), (10, 615, 611, 20), (643, 614, 610, 641), (0, 612, 608, 18), (642, 613, 609, 640), (60, 622, 626, 89), (647, 623, 627, 649), (433, 18, 608, 636), (654, 640, 609, 637), (636, 608, 640, 654), (622, 647, 649, 626), (612, 642, 640, 608), (615, 643, 641, 611), (613, 642, 644, 617), (614, 643, 645, 618), (617, 644, 646, 621), (618, 645, 647, 622), (625, 648, 649, 627), (621, 646, 648, 625), (638, 628, 650, 655), (610, 630, 651, 641), (630, 634, 653, 651), (654, 676, 680, 678), (634, 638, 655, 653), (632, 674, 676, 652), (652, 676, 675, 633), (204, 659, 674, 632), (449, 670, 672, 453), (694, 698, 672, 452), (445, 668, 670, 449), (451, 671, 673, 455), (441, 666, 668, 445), (443, 667, 669, 447), (447, 669, 671, 451), (439, 665, 667, 443), (633, 675, 658, 203), (746, 757, 661, 207), (246, 663, 660, 206), (207, 661, 662, 245), (245, 662, 663, 246), (438, 664, 665, 439), (431, 657, 664, 438), (433, 659, 657, 431), (201, 656, 666, 441), (679, 677, 678, 680), (674, 636, 677, 679), (636, 654, 678, 677), (676, 674, 679, 680), (455, 673, 698, 694), (268, 580, 697, 682), (447, 690, 696, 458), (457, 695, 696, 459), (450, 691, 693, 454), (448, 692, 694, 452), (673, 454, 693, 698), (446, 689, 691, 450), (444, 690, 692, 448), (442, 687, 689, 446), (270, 684, 687, 442), (430, 686, 688, 440), (440, 688, 695, 457), (267, 439, 686, 681), (580, 425, 685, 697), (425, 269, 683, 685), (269, 267, 681, 683), (702, 701, 700, 699), (588, 697, 702, 699), (406, 588, 699, 700), (697, 685, 701, 702), (378, 725, 727, 548), (38, 711, 726, 591), (160, 716, 725, 378), (591, 726, 724, 409), (122, 704, 722, 371), (39, 715, 723, 373), (371, 722, 723, 376), (253, 720, 721, 262), (46, 709, 720, 253), (231, 718, 719, 232), (145, 713, 718, 231), (409, 724, 717, 164), (41, 703, 716, 160), (141, 712, 704, 122), (143, 714, 703, 41), (548, 727, 715, 39), (232, 719, 714, 143), (738, 758, 713, 145), (28, 707, 708, 34), (164, 717, 710, 37), (26, 706, 711, 38), (69, 707, 709, 46), (262, 721, 710, 44), (737, 759, 712, 141), (77, 705, 759, 737), (34, 708, 758, 738), (203, 658, 757, 746), (397, 567, 756, 753), (102, 586, 755, 740), (658, 432, 754, 757), (184, 397, 753, 745), (586, 404, 752, 755), (226, 225, 751, 750), (127, 226, 750, 735), (220, 219, 749, 748), (62, 220, 748, 742), (124, 205, 747, 728), (95, 203, 746, 731), (130, 184, 745, 732), (404, 158, 744, 752), (219, 64, 743, 749), (158, 5, 741, 744), (708, 65, 739, 758), (123, 77, 737, 736), (17, 127, 735, 734), (567, 131, 733, 756), (65, 95, 731, 739), (24, 102, 740, 730), (432, 17, 734, 754), (126, 130, 732, 729), (64, 34, 738, 743), (5, 62, 742, 741), (225, 126, 729, 751), (705, 24, 730, 759), (205, 123, 736, 747), (131, 124, 728, 733), (466, 464, 760, 761)])
me_cube.polygons.foreach_set('material_index', [0, 0, 0, 0, 0, 0, 0, 0, 0, 0, 0, 0, 0, 0, 0, 0, 0, 0, 0, 0, 0, 0, 0, 0, 0, 0, 0, 0, 0, 0, 0, 0, 0, 0, 0, 0, 0, 0, 0, 0, 0, 0, 0, 0, 0, 0, 0, 0, 0, 0, 0, 5, 0, 0, 5, 5, 0, 0, 0, 0, 0, 0, 0, 0, 0, 0, 0, 0, 0, 0, 0, 0, 0, 0, 0, 0, 0, 0, 0, 0, 0, 0, 0, 0, 0, 0, 0, 0, 0, 0, 0, 0, 0, 0, 0, 0, 0, 0, 0, 0, 0, 0, 0, 0, 0, 0, 0, 0, 0, 0, 0, 0, 0, 0, 0, 0, 0, 0, 0, 0, 0, 0, 0, 0, 0, 0, 0, 0, 0, 0, 0, 0, 0, 0, 0, 0, 0, 0, 0, 0, 0, 1, 0, 0, 0, 0, 0, 0, 0, 0, 0, 0, 0, 0, 0, 0, 0, 0, 0, 0, 0, 0, 5, 0, 0, 0, 0, 0, 0, 0, 0, 0, 0, 0, 0, 0, 0, 0, 0, 0, 0, 0, 0, 0, 0, 0, 0, 0, 0, 0, 0, 0, 0, 0, 0, 0, 0, 0, 0, 0, 0, 0, 0, 0, 0, 0, 0, 0, 0, 0, 0, 0, 0, 0, 0, 0, 0, 0, 0, 0, 0, 0, 0, 0, 0, 0, 0, 0, 0, 0, 0, 0, 0, 0, 0, 0, 0, 0, 0, 0, 0, 0, 0, 0, 0, 0, 0, 8, 0, 0, 0, 0, 1, 0, 1, 0, 0, 0, 0, 0, 0, 0, 1, 0, 1, 0, 0, 0, 0, 0, 0, 0, 1, 1, 1, 0, 0, 0, 0, 0, 0, 0, 1, 0, 1, 0, 0, 0, 0, 0, 0, 1, 1, 1, 0, 0, 1, 1, 1, 0, 0, 1, 1, 1, 0, 0, 0, 0, 0, 0, 0, 0, 0, 0, 0, 0, 0, 0, 0, 0, 0, 0, 0, 0, 0, 0, 0, 0, 0, 0, 0, 0, 0, 0, 0, 0, 0, 0, 0, 0, 0, 0, 0, 0, 0, 0, 0, 0, 0, 0, 0, 0, 0, 0, 0, 0, 0, 0, 2, 2, 0, 0, 0, 0, 0, 6, 0, 0, 0, 0, 0, 0, 0, 0, 0, 0, 0, 0, 0, 0, 0, 0, 0, 0, 0, 0, 0, 0, 0, 0, 0, 0, 0, 5, 0, 0, 0, 0, 0, 0, 0, 0, 0, 0, 0, 0, 0, 0, 0, 0, 0, 0, 0, 0, 0, 0, 0, 0, 0, 11, 11, 0, 0, 11, 0, 11, 0, 0, 0, 0, 0, 0, 0, 3, 0, 0, 0, 0, 0, 0, 0, 0, 0, 0, 4, 0, 5, 5, 5, 5, 5, 5, 5, 5, 5, 0, 0, 0, 0, 0, 0, 0, 0, 0, 0, 13, 13, 13, 0, 0, 0, 0, 0, 0, 0, 13, 13, 13, 0, 0, 0, 0, 0, 0, 0, 0, 0, 0, 13, 13, 13, 13, 13, 13, 13, 13, 13, 7, 0, 7, 13, 13, 13, 13, 13, 13, 13, 13, 13, 0, 0, 0, 5, 5, 5, 0, 0, 0, 0, 0, 0, 5, 0, 0, 0, 0, 0, 0, 0, 0, 0, 0, 0, 0, 0, 0, 0, 0, 0, 0, 8, 0, 0, 0, 0, 0, 0, 0, 0, 0, 0, 0, 0, 0, 0, 0, 0, 0, 0, 0, 0, 0, 0, 0, 0, 0, 0, 0, 0, 0, 11, 11, 0, 0, 0, 0, 0, 0, 0, 0, 5, 5, 0, 0, 0, 0, 0, 0, 0, 0, 0, 0, 0, 0, 0, 0, 0, 0, 0, 0, 0, 0, 0, 0, 0, 0, 5, 0, 0, 0, 0, 10, 0, 0, 0, 0, 0, 0, 0, 0, 3, 0, 0, 0, 0, 0, 0, 0, 0, 0, 0, 11, 0, 10, 10, 10, 10, 0, 0, 0, 0, 0, 0, 0, 0, 0, 0, 0, 0, 0, 0, 0, 0, 0, 12, 0, 0, 0, 0, 0, 0, 0, 0, 0, 2, 0, 0, 0, 0, 0, 0, 0, 0, 0, 0, 0, 0, 0, 0, 0, 0, 0, 0, 0, 0, 0, 0, 0, 0, 0, 0, 0, 0, 0, 0, 0, 0, 0, 0, 0, 0, 0, 0, 0, 0, 0, 0, 0, 0, 0, 0, 0, 0, 0, 5])
_uv = me_cube.uv_layers.new(name='UVMap')
_uv.uv.foreach_set('vector', [0.3064, 0.5, 0.375, 0.5, 0.375, 0.75, 0.3064, 0.75, 0.5655, 0.6031, 0.625, 0.6031, 0.625, 0.75, 0.5655, 0.75, 0.3064, 0.75, 0.375, 0.75, 0.375, 0.75, 0.3064, 0.75, 0.0, 0.0, 0.0, 0.0, 0.0, 0.0, 0.0, 0.0, 0.375, 0.75, 0.375, 0.75, 0.375, 0.75, 0.375, 0.75, 0.4673, 0.375, 0.625, 0.375, 0.625, 0.3902, 0.625, 0.4054, 0.625, 0.4314, 0.625, 0.5, 0.5655, 0.5, 0.5355, 0.5, 0.506, 0.5, 0.4673, 0.5, 0.4673, 0.4375, 0.6936, 0.5, 0.625, 0.5, 0.625, 0.5, 0.6936, 0.5, 0.4673, 0.375, 0.4673, 0.4375, 0.4673, 0.5, 0.4673, 0.5, 0.4673, 0.4314, 0.4673, 0.4054, 0.4673, 0.3902, 0.4673, 0.375, 0.624, 0.5, 0.6251, 0.5, 0.6251, 0.5, 0.624, 0.5, 0.6249, 0.5, 0.625, 0.5, 0.625, 0.5, 0.6249, 0.5, 0.625, 0.603, 0.625, 0.736, 0.625, 0.736, 0.625, 0.603, 0.6936, 0.5, 0.625, 0.5, 0.6235, 0.5, 0.6931, 0.5, 0.6931, 0.5, 0.6235, 0.5, 0.6235, 0.5, 0.6931, 0.5, 0.0, 0.0, 0.0, 0.0, 0.0, 0.0, 0.0, 0.0, 0.625, 0.6042, 0.625, 0.7527, 0.625, 0.75, 0.625, 0.6031, 0.625, 0.5, 0.625, 0.5, 0.625, 0.5, 0.625, 0.5, 0.6934, 0.7478, 0.625, 0.747, 0.625, 0.75, 0.6936, 0.75, 0.625, 0.5195, 0.625, 0.5, 0.625, 0.5, 0.625, 0.5197, 0.6251, 0.5, 0.624, 0.5, 0.6235, 0.5, 0.625, 0.5, 0.624, 0.5, 0.6249, 0.5, 0.625, 0.5, 0.6235, 0.5, 0.6248, 0.5, 0.6248, 0.5, 0.6248, 0.5, 0.6249, 0.5, 0.6248, 0.5, 0.625, 0.5, 0.625, 0.5, 0.6248, 0.5, 0.625, 0.5, 0.625, 0.5, 0.625, 0.5, 0.625, 0.5, 0.625, 0.5, 0.6251, 0.5, 0.625, 0.5, 0.625, 0.5, 0.625, 0.52, 0.625, 0.5, 0.625, 0.5, 0.625, 0.52, 0.625, 0.5, 0.625, 0.5, 0.625, 0.5, 0.625, 0.5, 0.625, 0.6018, 0.625, 0.747, 0.625, 0.747, 0.625, 0.6018, 0.625, 0.747, 0.625, 0.7527, 0.625, 0.7527, 0.625, 0.747, 0.6938, 0.752, 0.625, 0.7527, 0.625, 0.7527, 0.6938, 0.752, 0.625, 0.7527, 0.625, 0.747, 0.625, 0.747, 0.625, 0.7527, 0.0, 0.0, 0.0, 0.0, 0.0, 0.0, 0.0, 0.0, 0.625, 0.5, 0.625, 0.5, 0.625, 0.5, 0.625, 0.5, 0.625, 0.5, 0.625, 0.5, 0.625, 0.5, 0.625, 0.5, 0.625, 0.5, 0.6248, 0.5, 0.6248, 0.5, 0.625, 0.5, 0.6248, 0.5, 0.6249, 0.5, 0.6249, 0.5, 0.6248, 0.5, 0.6249, 0.5, 0.624, 0.5, 0.624, 0.5, 0.6249, 0.5, 0.624, 0.5, 0.6251, 0.5, 0.6251, 0.5, 0.624, 0.5, 0.6251, 0.5, 0.625, 0.5, 0.625, 0.5, 0.6251, 0.5, 0.625, 0.5, 0.625, 0.5, 0.625, 0.5, 0.625, 0.5, 0.625, 0.52, 0.625, 0.5, 0.625, 0.508, 0.625, 0.5265, 0.625, 0.5, 0.625, 0.5, 0.625, 0.5097, 0.625, 0.508, 0.625, 0.6018, 0.625, 0.747, 0.625, 0.736, 0.625, 0.603, 0.625, 0.747, 0.625, 0.7527, 0.625, 0.7427, 0.625, 0.736, 0.0, 0.0, 0.0, 0.0, 0.0, 0.0, 0.0, 0.0, 0.375, 0.4314, 0.4052, 0.4314, 0.4052, 0.5, 0.375, 0.5, 0.0, 0.0, 0.0, 0.0, 0.0, 0.0, 0.0, 0.0, 0.375, 0.5, 0.4052, 0.5, 0.4052, 0.75, 0.375, 0.75, 0.6938, 0.752, 0.625, 0.7527, 0.6313, 0.7523, 0.6966, 0.7517, 0.625, 0.7527, 0.625, 0.747, 0.632, 0.7473, 0.6313, 0.7523, 0.4362, 0.5, 0.4052, 0.5, 0.4052, 0.5, 0.4362, 0.5, 0.4362, 0.5, 0.4052, 0.5, 0.4052, 0.5, 0.4362, 0.5, 0.625, 0.5265, 0.625, 0.508, 0.625, 0.5097, 0.625, 0.5276, 0.625, 0.75, 0.625, 0.75, 0.625, 0.75, 0.625, 0.75, 0.375, 0.75, 0.375, 0.75, 0.375, 0.75, 0.375, 0.75, 0.6966, 0.7517, 0.6313, 0.7523, 0.632, 0.7473, 0.6966, 0.7481, 0.625, 0.5, 0.625, 0.5, 0.625, 0.5, 0.6248, 0.5, 0.6248, 0.5, 0.6249, 0.5, 0.624, 0.5, 0.6251, 0.5, 0.625, 0.5, 0.6251, 0.5, 0.625, 0.5, 0.625, 0.5, 0.6251, 0.5, 0.6313, 0.7523, 0.632, 0.7473, 0.632, 0.7473, 0.6313, 0.7523, 0.4673, 0.5, 0.4673, 0.75, 0.4673, 0.75, 0.4673, 0.5, 0.2652, 0.5, 0.25, 0.5, 0.25, 0.5, 0.2652, 0.5, 0.375, 0.5, 0.375, 0.5, 0.375, 0.5, 0.375, 0.5, 0.0, 0.0, 0.0, 0.0, 0.0, 0.0, 0.0, 0.0, 0.4673, 0.5, 0.4673, 0.5, 0.4673, 0.5, 0.4673, 0.5, 0.4673, 0.5, 0.4673, 0.5, 0.375, 0.5, 0.375, 0.5, 0.375, 0.5, 0.375, 0.5, 0.375, 0.75, 0.375, 0.5, 0.375, 0.5, 0.375, 0.75, 0.625, 0.5, 0.625, 0.5, 0.625, 0.5, 0.625, 0.5, 0.375, 0.75, 0.4052, 0.75, 0.4052, 0.75, 0.375, 0.75, 0.625, 0.5, 0.625, 0.5, 0.625, 0.5, 0.625, 0.5, 0.625, 0.5, 0.625, 0.5, 0.625, 0.5, 0.625, 0.5, 0.625, 0.5265, 0.625, 0.508, 0.625, 0.508, 0.625, 0.5265, 0.4362, 0.4314, 0.4673, 0.4314, 0.4673, 0.5, 0.4362, 0.5, 0.625, 0.5, 0.6248, 0.5, 0.6248, 0.5, 0.625, 0.5, 0.625, 0.736, 0.625, 0.7427, 0.625, 0.7427, 0.625, 0.736, 0.625, 0.75, 0.625, 0.75, 0.625, 0.75, 0.625, 0.75, 0.6248, 0.5, 0.6249, 0.5, 0.6249, 0.5, 0.6248, 0.5, 0.625, 0.508, 0.625, 0.5097, 0.625, 0.5097, 0.625, 0.508, 0.4362, 0.5, 0.4673, 0.5, 0.4673, 0.75, 0.4362, 0.75, 0.6249, 0.5, 0.624, 0.5, 0.624, 0.5, 0.6249, 0.5, 0.6966, 0.7517, 0.6313, 0.7523, 0.6313, 0.7523, 0.6966, 0.7517, 0.4052, 0.5, 0.375, 0.5, 0.375, 0.5, 0.4052, 0.5, 0.7354, 0.7485, 0.7497, 0.7487, 0.7497, 0.7487, 0.7354, 0.7485, 0.4052, 0.5, 0.375, 0.5, 0.375, 0.5, 0.4052, 0.5, 0.7345, 0.7483, 0.7497, 0.7485, 0.7497, 0.7487, 0.7354, 0.7485, 0.4673, 0.75, 0.4673, 0.5, 0.4673, 0.5, 0.4673, 0.75, 0.7345, 0.7483, 0.7497, 0.7485, 0.7497, 0.7485, 0.7345, 0.7483, 0.4673, 0.5, 0.4673, 0.5, 0.4673, 0.5, 0.4673, 0.5, 0.4673, 0.5, 0.4673, 0.5, 0.4673, 0.5, 0.4673, 0.5, 0.7351, 0.7515, 0.7503, 0.7514, 0.75, 0.75, 0.7348, 0.75, 0.7348, 0.5, 0.75, 0.5, 0.75, 0.5, 0.7348, 0.5, 0.4673, 0.875, 0.4673, 0.75, 0.4673, 0.75, 0.4673, 0.875, 0.4673, 0.75, 0.4673, 0.75, 0.4673, 0.75, 0.4673, 0.75, 0.4673, 0.5, 0.4673, 0.4375, 0.4673, 0.375, 0.4673, 0.375, 0.4673, 0.5, 0.5655, 0.75, 0.625, 0.75, 0.625, 0.75, 0.5655, 0.75, 0.4673, 0.5, 0.4673, 0.5, 0.4673, 0.5, 0.4673, 0.5, 0.7348, 0.6031, 0.75, 0.6031, 0.75, 0.75, 0.7348, 0.75, 0.506, 0.5, 0.4673, 0.5, 0.4673, 0.5, 0.506, 0.5, 0.2652, 0.5, 0.25, 0.5, 0.25, 0.5, 0.2652, 0.5, 0.0, 0.0, 0.0, 0.0, 0.0, 0.0, 0.0, 0.0, 0.2652, 0.5, 0.25, 0.5, 0.25, 0.5, 0.2652, 0.5, 0.4673, 0.75, 0.4673, 0.75, 0.4673, 0.75, 0.4673, 0.75, 0.506, 0.5, 0.4673, 0.5, 0.4673, 0.5, 0.506, 0.5, 0.506, 0.5, 0.506, 0.5, 0.506, 0.5, 0.0, 0.0, 0.0, 0.0, 0.0, 0.0, 0.0, 0.0, 0.7348, 0.75, 0.75, 0.75, 0.75, 0.75, 0.7348, 0.75, 0.625, 0.75, 0.625, 0.75, 0.625, 0.75, 0.625, 0.75, 0.0, 0.0, 0.0, 0.0, 0.0, 0.0, 0.0, 0.0, 0.4362, 0.75, 0.4673, 0.75, 0.4673, 0.75, 0.4362, 0.75, 0.3064, 0.75, 0.375, 0.75, 0.375, 0.75, 0.3064, 0.75, 0.7348, 0.75, 0.75, 0.75, 0.75, 0.75, 0.7348, 0.75, 0.7348, 0.75, 0.75, 0.75, 0.75, 0.75, 0.7348, 0.75, 0.0, 0.0, 0.0, 0.0, 0.0, 0.0, 0.0, 0.0, 0.0, 0.0, 0.0, 0.0, 0.0, 0.0, 0.0, 0.0, 0.375, 0.75, 0.375, 0.75, 0.375, 0.75, 0.375, 0.75, 0.7348, 0.75, 0.75, 0.75, 0.75, 0.75, 0.7348, 0.75, 0.5655, 0.75, 0.625, 0.75, 0.625, 0.75, 0.5655, 0.75, 0.4673, 0.875, 0.4673, 0.875, 0.4673, 0.875, 0.4673, 0.875, 0.375, 0.75, 0.4052, 0.75, 0.4052, 0.75, 0.375, 0.75, 0.4673, 0.8598, 0.4673, 0.875, 0.4673, 0.875, 0.4673, 0.8598, 0.3064, 0.75, 0.375, 0.75, 0.375, 0.75, 0.3064, 0.75, 0.0, 0.0, 0.0, 0.0, 0.0, 0.0, 0.0, 0.0, 0.4362, 0.75, 0.4673, 0.75, 0.4673, 0.75, 0.4362, 0.75, 0.4673, 0.8598, 0.4673, 0.875, 0.4673, 0.875, 0.4673, 0.8598, 0.4673, 0.75, 0.4673, 0.75, 0.4673, 0.75, 0.4673, 0.75, 0.625, 0.8186, 0.625, 0.8072, 0.625, 0.7957, 0.625, 0.7843, 0.625, 0.7729, 0.625, 0.7614, 0.625, 0.75, 0.625, 0.75, 0.625, 0.8186, 0.375, 0.75, 0.4052, 0.75, 0.4052, 0.75, 0.375, 0.75, 0.0, 0.0, 0.0, 0.0, 0.0, 0.0, 0.0, 0.0, 0.506, 0.75, 0.5355, 0.75, 0.5655, 0.75, 0.625, 0.75, 0.625, 0.75, 0.6052, 0.75, 0.5853, 0.75, 0.5655, 0.75, 0.5456, 0.75, 0.5258, 0.75, 0.506, 0.75, 0.4673, 0.8186, 0.4673, 0.75, 0.4673, 0.75, 0.4673, 0.8186, 0.625, 0.75, 0.625, 0.75, 0.625, 0.75, 0.625, 0.75, 0.625, 0.75, 0.625, 0.75, 0.625, 0.75, 0.625, 0.75, 0.375, 0.8598, 0.4052, 0.8598, 0.4052, 0.875, 0.375, 0.875, 0.25, 0.75, 0.25, 0.75, 0.25, 0.75, 0.25, 0.75, 0.4362, 0.8598, 0.4673, 0.8598, 0.4673, 0.875, 0.4362, 0.875, 0.4673, 0.875, 0.4673, 0.875, 0.4673, 0.875, 0.4673, 0.875, 0.4362, 0.75, 0.4673, 0.75, 0.4673, 0.75, 0.4362, 0.75, 0.0, 0.0, 0.0, 0.0, 0.0, 0.0, 0.0, 0.0, 0.3064, 0.75, 0.375, 0.75, 0.375, 0.75, 0.3064, 0.75, 0.25, 0.75, 0.25, 0.75, 0.25, 0.75, 0.25, 0.75, 0.2804, 0.75, 0.3064, 0.75, 0.3064, 0.75, 0.2804, 0.75, 0.4362, 0.75, 0.4673, 0.75, 0.4673, 0.8186, 0.4362, 0.8186, 0.375, 0.75, 0.4052, 0.75, 0.4052, 0.8186, 0.375, 0.8186, 0.4673, 0.8446, 0.4673, 0.8186, 0.4673, 0.8186, 0.4673, 0.8446, 0.6052, 0.8072, 0.625, 0.8072, 0.625, 0.8186, 0.6052, 0.8186, 0.625, 0.8186, 0.625, 0.8186, 0.625, 0.8186, 0.625, 0.8186, 0.4673, 0.75, 0.4673, 0.8186, 0.4673, 0.8186, 0.4673, 0.75, 0.2804, 0.75, 0.3064, 0.75, 0.3064, 0.75, 0.2804, 0.75, 0.4673, 0.75, 0.4673, 0.8186, 0.4673, 0.8186, 0.4673, 0.75, 0.625, 0.75, 0.6936, 0.75, 0.6936, 0.75, 0.625, 0.75, 0.625, 0.75, 0.6936, 0.75, 0.6936, 0.75, 0.625, 0.75, 0.625, 0.75, 0.6936, 0.75, 0.6936, 0.75, 0.625, 0.75, 0.2804, 0.75, 0.3064, 0.75, 0.3064, 0.75, 0.2804, 0.75, 0.625, 0.75, 0.6936, 0.75, 0.6936, 0.75, 0.625, 0.75, 0.375, 0.5, 0.3064, 0.5, 0.3064, 0.5, 0.375, 0.5, 0.375, 0.5, 0.3064, 0.5, 0.3064, 0.5, 0.375, 0.5, 0.625, 0.6031, 0.6936, 0.6031, 0.6936, 0.75, 0.625, 0.75, 0.625, 0.5, 0.6936, 0.5, 0.6936, 0.5, 0.625, 0.5, 0.625, 0.7527, 0.6938, 0.752, 0.6936, 0.75, 0.625, 0.75, 0.625, 0.747, 0.6934, 0.7478, 0.6934, 0.7478, 0.625, 0.747, 0.625, 0.747, 0.6934, 0.7478, 0.6966, 0.7481, 0.632, 0.7473, 0.632, 0.7473, 0.6966, 0.7481, 0.6966, 0.7481, 0.632, 0.7473, 0.7213, 0.7515, 0.6966, 0.7517, 0.6966, 0.7517, 0.7213, 0.7515, 0.4362, 0.4054, 0.4673, 0.4054, 0.4673, 0.4314, 0.4362, 0.4314, 0.375, 0.5, 0.3064, 0.5, 0.3064, 0.5, 0.375, 0.5, 0.7213, 0.7515, 0.6966, 0.7517, 0.6966, 0.7481, 0.721, 0.7483, 0.7198, 0.7517, 0.6938, 0.752, 0.6966, 0.7517, 0.7213, 0.7515, 0.375, 0.4054, 0.4052, 0.4054, 0.4052, 0.4314, 0.375, 0.4314, 0.7198, 0.7517, 0.6938, 0.752, 0.6938, 0.752, 0.7198, 0.7517, 0.7193, 0.7481, 0.6934, 0.7478, 0.6936, 0.75, 0.7196, 0.75, 0.625, 0.5, 0.6936, 0.5, 0.6936, 0.5, 0.625, 0.5, 0.7177, 0.5, 0.6936, 0.5, 0.6931, 0.5, 0.7195, 0.5, 0.7196, 0.5, 0.6936, 0.5, 0.6916, 0.5, 0.7177, 0.5, 0.7196, 0.5, 0.6936, 0.5, 0.6936, 0.5, 0.7196, 0.5, 0.2804, 0.75, 0.3064, 0.75, 0.3064, 0.75, 0.2804, 0.75, 0.2804, 0.5, 0.3064, 0.5, 0.3064, 0.75, 0.2804, 0.75, 0.0, 0.0, 0.0, 0.0, 0.0, 0.0, 0.0, 0.0, 0.625, 0.8446, 0.625, 0.8186, 0.625, 0.8186, 0.625, 0.8446, 0.7348, 0.75, 0.75, 0.75, 0.75, 0.75, 0.7348, 0.75, 0.506, 0.8186, 0.5258, 0.8186, 0.5456, 0.8186, 0.5655, 0.8186, 0.5853, 0.8186, 0.6052, 0.8186, 0.625, 0.8186, 0.625, 0.8186, 0.506, 0.8186, 0.4673, 0.8446, 0.4673, 0.8186, 0.4673, 0.8186, 0.4673, 0.8446, 0.0, 0.0, 0.0, 0.0, 0.0, 0.0, 0.0, 0.0, 0.4673, 0.8186, 0.506, 0.8186, 0.506, 0.8186, 0.4673, 0.8186, 0.4673, 0.8598, 0.506, 0.8598, 0.506, 0.875, 0.4673, 0.875, 0.4673, 0.75, 0.506, 0.75, 0.506, 0.7614, 0.506, 0.7729, 0.506, 0.7843, 0.506, 0.7957, 0.506, 0.8072, 0.506, 0.8186, 0.4673, 0.8186, 0.4673, 0.75, 0.506, 0.75, 0.506, 0.75, 0.4673, 0.75, 0.0, 0.0, 0.0, 0.0, 0.0, 0.0, 0.0, 0.0, 0.4673, 0.75, 0.506, 0.75, 0.506, 0.75, 0.4673, 0.75, 0.0, 0.0, 0.0, 0.0, 0.0, 0.0, 0.0, 0.0, 0.5355, 0.5, 0.5655, 0.5, 0.5655, 0.5, 0.5355, 0.5, 0.5355, 0.5, 0.506, 0.5, 0.506, 0.5, 0.5355, 0.5, 0.4673, 0.75, 0.506, 0.75, 0.506, 0.75, 0.4673, 0.75, 0.0, 0.0, 0.0, 0.0, 0.0, 0.0, 0.0, 0.0, 0.4673, 0.5, 0.506, 0.5, 0.506, 0.5197, 0.506, 0.5358, 0.506, 0.6031, 0.506, 0.75, 0.4673, 0.75, 0.625, 0.75, 0.6936, 0.75, 0.6936, 0.75, 0.625, 0.75, 0.6936, 0.75, 0.625, 0.75, 0.625, 0.75, 0.6936, 0.75, 0.6936, 0.75, 0.6936, 0.75, 0.6936, 0.75, 0.6936, 0.75, 0.625, 0.75, 0.625, 0.75, 0.625, 0.75, 0.625, 0.75, 0.625, 0.75, 0.625, 0.75, 0.625, 0.75, 0.625, 0.75, 0.625, 0.75, 0.625, 0.75, 0.625, 0.75, 0.625, 0.75, 0.6936, 0.75, 0.6936, 0.75, 0.6936, 0.75, 0.6936, 0.75, 0.6936, 0.75, 0.6936, 0.75, 0.6936, 0.75, 0.6936, 0.75, 0.625, 0.75, 0.6936, 0.75, 0.6936, 0.75, 0.625, 0.75, 0.625, 0.75, 0.6936, 0.75, 0.6936, 0.75, 0.625, 0.75, 0.4673, 0.75, 0.506, 0.75, 0.506, 0.75, 0.4673, 0.75, 0.4673, 0.75, 0.506, 0.75, 0.506, 0.75, 0.4673, 0.75, 0.2804, 0.75, 0.3064, 0.75, 0.3064, 0.75, 0.2804, 0.75, 0.2804, 0.75, 0.3064, 0.75, 0.3064, 0.75, 0.2804, 0.75, 0.625, 0.75, 0.625, 0.75, 0.625, 0.75, 0.625, 0.75, 0.625, 0.75, 0.625, 0.75, 0.625, 0.75, 0.625, 0.75, 0.4673, 0.75, 0.4673, 0.75, 0.4673, 0.75, 0.4673, 0.75, 0.4673, 0.75, 0.4673, 0.75, 0.4673, 0.75, 0.4673, 0.75, 0.4362, 0.75, 0.4673, 0.75, 0.4673, 0.75, 0.4362, 0.75, 0.4362, 0.75, 0.4673, 0.75, 0.4673, 0.75, 0.4362, 0.75, 0.375, 0.75, 0.4052, 0.75, 0.4052, 0.75, 0.375, 0.75, 0.375, 0.75, 0.4052, 0.75, 0.4052, 0.75, 0.375, 0.75, 0.5655, 0.75, 0.625, 0.75, 0.625, 0.75, 0.5655, 0.75, 0.5655, 0.75, 0.625, 0.75, 0.625, 0.75, 0.5655, 0.75, 0.375, 0.75, 0.375, 0.75, 0.375, 0.75, 0.375, 0.75, 0.375, 0.75, 0.375, 0.75, 0.375, 0.75, 0.375, 0.75, 0.0, 0.0, 0.0, 0.0, 0.0, 0.0, 0.0, 0.0, 0.0, 0.0, 0.0, 0.0, 0.0, 0.0, 0.0, 0.0, 0.7348, 0.75, 0.75, 0.75, 0.75, 0.75, 0.7348, 0.75, 0.7348, 0.75, 0.75, 0.75, 0.75, 0.75, 0.7348, 0.75, 0.625, 0.75, 0.625, 0.75, 0.625, 0.75, 0.625, 0.75, 0.625, 0.75, 0.625, 0.75, 0.625, 0.75, 0.625, 0.75, 0.375, 0.75, 0.375, 0.75, 0.375, 0.75, 0.375, 0.75, 0.375, 0.75, 0.375, 0.75, 0.375, 0.75, 0.375, 0.75, 0.3064, 0.75, 0.375, 0.75, 0.375, 0.75, 0.3064, 0.75, 0.3064, 0.75, 0.375, 0.75, 0.375, 0.75, 0.3064, 0.75, 0.375, 0.5, 0.3064, 0.5, 0.3064, 0.5, 0.375, 0.5, 0.2652, 0.5, 0.25, 0.5, 0.25, 0.5, 0.2652, 0.5, 0.4052, 0.5, 0.375, 0.5, 0.375, 0.5, 0.4052, 0.5, 0.375, 0.5, 0.375, 0.5, 0.375, 0.5, 0.375, 0.5, 0.4362, 0.5, 0.4052, 0.5, 0.4052, 0.5, 0.4362, 0.5, 0.5355, 0.5, 0.506, 0.5, 0.506, 0.5, 0.5355, 0.5, 0.7196, 0.5, 0.6936, 0.5, 0.6936, 0.5, 0.7196, 0.5, 0.6936, 0.5, 0.625, 0.5, 0.625, 0.5, 0.6936, 0.5, 0.375, 0.5, 0.3064, 0.5, 0.3064, 0.5, 0.375, 0.5, 0.2652, 0.5, 0.25, 0.5, 0.25, 0.5, 0.2652, 0.5, 0.4052, 0.5, 0.375, 0.5, 0.375, 0.5, 0.4052, 0.5, 0.375, 0.5, 0.375, 0.5, 0.375, 0.5, 0.375, 0.5, 0.4362, 0.5, 0.4052, 0.5, 0.4052, 0.5, 0.4362, 0.5, 0.5355, 0.5, 0.506, 0.5, 0.506, 0.5, 0.5355, 0.5, 0.7196, 0.5, 0.6936, 0.5, 0.6936, 0.5, 0.7196, 0.5, 0.6936, 0.5, 0.625, 0.5, 0.625, 0.5, 0.6936, 0.5, 0.506, 0.8446, 0.506, 0.8186, 0.506, 0.8186, 0.506, 0.8446, 0.506, 0.8446, 0.506, 0.8186, 0.506, 0.8186, 0.506, 0.8446, 0.625, 0.8598, 0.625, 0.875, 0.625, 0.875, 0.625, 0.8598, 0.506, 0.8186, 0.625, 0.8186, 0.625, 0.8186, 0.506, 0.8186, 0.506, 0.8598, 0.625, 0.8598, 0.625, 0.875, 0.506, 0.875, 0.0, 0.0, 0.0, 0.0, 0.0, 0.0, 0.0, 0.0, 0.506, 0.8186, 0.625, 0.8186, 0.625, 0.8186, 0.506, 0.8186, 0.625, 0.8598, 0.625, 0.875, 0.625, 0.875, 0.625, 0.8598, 0.5655, 0.7614, 0.5655, 0.7729, 0.5655, 0.7729, 0.5655, 0.7614, 0.5258, 0.8072, 0.5456, 0.8072, 0.5456, 0.8186, 0.5258, 0.8186, 0.5456, 0.7614, 0.5655, 0.7614, 0.5655, 0.7614, 0.5456, 0.7614, 0.5655, 0.8072, 0.5853, 0.8072, 0.5853, 0.8186, 0.5655, 0.8186, 0.5655, 0.75, 0.5853, 0.75, 0.5853, 0.75, 0.5655, 0.75, 0.506, 0.75, 0.5258, 0.75, 0.5258, 0.7614, 0.506, 0.7614, 0.5655, 0.7614, 0.5655, 0.75, 0.5655, 0.75, 0.5655, 0.7614, 0.506, 0.7729, 0.5258, 0.7729, 0.5258, 0.7843, 0.506, 0.7843, 0.5456, 0.8072, 0.5258, 0.8072, 0.5258, 0.8072, 0.5456, 0.8072, 0.506, 0.7957, 0.5258, 0.7957, 0.5258, 0.8072, 0.506, 0.8072, 0.5655, 0.8072, 0.5655, 0.8186, 0.5655, 0.8186, 0.5655, 0.8072, 0.5258, 0.7614, 0.5456, 0.7614, 0.5456, 0.7729, 0.5258, 0.7729, 0.5258, 0.7957, 0.5456, 0.7957, 0.5456, 0.7957, 0.5258, 0.7957, 0.5258, 0.7843, 0.5456, 0.7843, 0.5456, 0.7957, 0.5258, 0.7957, 0.6052, 0.75, 0.625, 0.75, 0.625, 0.75, 0.6052, 0.75, 0.5456, 0.75, 0.5655, 0.75, 0.5655, 0.7614, 0.5456, 0.7614, 0.5456, 0.7957, 0.5456, 0.8072, 0.5456, 0.8072, 0.5456, 0.7957, 0.5456, 0.7729, 0.5655, 0.7729, 0.5655, 0.7843, 0.5456, 0.7843, 0.5456, 0.7843, 0.5258, 0.7843, 0.5258, 0.7843, 0.5456, 0.7843, 0.5456, 0.7957, 0.5655, 0.7957, 0.5655, 0.8072, 0.5456, 0.8072, 0.625, 0.7957, 0.625, 0.8072, 0.625, 0.8072, 0.625, 0.7957, 0.5655, 0.7614, 0.5853, 0.7614, 0.5853, 0.7729, 0.5655, 0.7729, 0.5456, 0.7957, 0.5456, 0.7843, 0.5456, 0.7843, 0.5456, 0.7957, 0.5655, 0.7843, 0.5853, 0.7843, 0.5853, 0.7957, 0.5655, 0.7957, 0.5258, 0.7729, 0.5456, 0.7729, 0.5456, 0.7729, 0.5258, 0.7729, 0.5853, 0.75, 0.6052, 0.75, 0.6052, 0.7614, 0.5853, 0.7614, 0.5456, 0.7729, 0.5456, 0.7843, 0.5456, 0.7843, 0.5456, 0.7729, 0.5853, 0.7729, 0.6052, 0.7729, 0.6052, 0.7843, 0.5853, 0.7843, 0.5456, 0.7614, 0.5258, 0.7614, 0.5258, 0.7614, 0.5456, 0.7614, 0.5853, 0.7957, 0.6052, 0.7957, 0.6052, 0.8072, 0.5853, 0.8072, 0.625, 0.7729, 0.625, 0.7843, 0.625, 0.7843, 0.625, 0.7729, 0.6052, 0.7614, 0.625, 0.7614, 0.625, 0.7729, 0.6052, 0.7729, 0.5456, 0.7729, 0.5456, 0.7614, 0.5456, 0.7614, 0.5456, 0.7729, 0.6052, 0.7843, 0.625, 0.7843, 0.625, 0.7957, 0.6052, 0.7957, 0.506, 0.8072, 0.5258, 0.8072, 0.5258, 0.8072, 0.506, 0.8072, 0.506, 0.8072, 0.5258, 0.8072, 0.5258, 0.8186, 0.506, 0.8186, 0.5456, 0.8072, 0.5655, 0.8072, 0.5655, 0.8186, 0.5456, 0.8186, 0.5853, 0.8072, 0.6052, 0.8072, 0.6052, 0.8186, 0.5853, 0.8186, 0.506, 0.7614, 0.5258, 0.7614, 0.5258, 0.7729, 0.506, 0.7729, 0.506, 0.7843, 0.5258, 0.7843, 0.5258, 0.7957, 0.506, 0.7957, 0.5258, 0.75, 0.5456, 0.75, 0.5456, 0.7614, 0.5258, 0.7614, 0.5258, 0.7729, 0.5456, 0.7729, 0.5456, 0.7843, 0.5258, 0.7843, 0.5258, 0.7957, 0.5456, 0.7957, 0.5456, 0.8072, 0.5258, 0.8072, 0.5456, 0.7614, 0.5655, 0.7614, 0.5655, 0.7729, 0.5456, 0.7729, 0.5456, 0.7843, 0.5655, 0.7843, 0.5655, 0.7957, 0.5456, 0.7957, 0.5655, 0.75, 0.5853, 0.75, 0.5853, 0.7614, 0.5655, 0.7614, 0.5655, 0.7729, 0.5853, 0.7729, 0.5853, 0.7843, 0.5655, 0.7843, 0.5655, 0.7957, 0.5853, 0.7957, 0.5853, 0.8072, 0.5655, 0.8072, 0.5853, 0.7614, 0.6052, 0.7614, 0.6052, 0.7729, 0.5853, 0.7729, 0.5853, 0.7843, 0.6052, 0.7843, 0.6052, 0.7957, 0.5853, 0.7957, 0.6052, 0.75, 0.625, 0.75, 0.625, 0.7614, 0.6052, 0.7614, 0.6052, 0.7729, 0.625, 0.7729, 0.625, 0.7843, 0.6052, 0.7843, 0.6052, 0.7957, 0.625, 0.7957, 0.625, 0.8072, 0.6052, 0.8072, 0.5655, 0.7729, 0.5456, 0.7729, 0.5456, 0.7729, 0.5655, 0.7729, 0.5655, 0.7843, 0.5655, 0.7729, 0.5655, 0.7729, 0.5655, 0.7843, 0.5258, 0.75, 0.5456, 0.75, 0.5456, 0.75, 0.5258, 0.75, 0.5456, 0.7843, 0.5655, 0.7843, 0.5655, 0.7843, 0.5456, 0.7843, 0.5655, 0.7843, 0.5655, 0.7957, 0.5655, 0.7957, 0.5655, 0.7843, 0.5655, 0.7957, 0.5456, 0.7957, 0.5456, 0.7957, 0.5655, 0.7957, 0.5655, 0.8072, 0.5655, 0.7957, 0.5655, 0.7957, 0.5655, 0.8072, 0.6052, 0.8186, 0.5853, 0.8186, 0.5853, 0.8186, 0.6052, 0.8186, 0.5456, 0.8072, 0.5655, 0.8072, 0.5655, 0.8072, 0.5456, 0.8072, 0.5853, 0.8186, 0.5853, 0.8072, 0.5853, 0.8072, 0.5853, 0.8186, 0.5853, 0.7614, 0.5655, 0.7614, 0.5655, 0.7614, 0.5853, 0.7614, 0.5853, 0.75, 0.5853, 0.7614, 0.5853, 0.7614, 0.5853, 0.75, 0.5655, 0.8186, 0.5456, 0.8186, 0.5456, 0.8186, 0.5655, 0.8186, 0.5655, 0.7729, 0.5853, 0.7729, 0.5853, 0.7729, 0.5655, 0.7729, 0.5853, 0.7729, 0.5853, 0.7614, 0.5853, 0.7614, 0.5853, 0.7729, 0.5853, 0.7843, 0.5655, 0.7843, 0.5655, 0.7843, 0.5853, 0.7843, 0.5853, 0.7729, 0.5853, 0.7843, 0.5853, 0.7843, 0.5853, 0.7729, 0.5655, 0.7957, 0.5853, 0.7957, 0.5853, 0.7957, 0.5655, 0.7957, 0.5853, 0.7957, 0.5853, 0.7843, 0.5853, 0.7843, 0.5853, 0.7957, 0.506, 0.7729, 0.506, 0.7614, 0.506, 0.7614, 0.506, 0.7729, 0.5258, 0.8186, 0.506, 0.8186, 0.506, 0.8186, 0.5258, 0.8186, 0.5853, 0.8072, 0.5655, 0.8072, 0.5655, 0.8072, 0.5853, 0.8072, 0.5853, 0.7957, 0.5853, 0.8072, 0.5853, 0.8072, 0.5853, 0.7957, 0.5853, 0.7614, 0.6052, 0.7614, 0.6052, 0.7614, 0.5853, 0.7614, 0.6052, 0.8072, 0.6052, 0.8186, 0.6052, 0.8186, 0.6052, 0.8072, 0.506, 0.7957, 0.506, 0.7843, 0.506, 0.7843, 0.506, 0.7957, 0.6052, 0.7729, 0.5853, 0.7729, 0.5853, 0.7729, 0.6052, 0.7729, 0.6052, 0.7614, 0.6052, 0.75, 0.6052, 0.75, 0.6052, 0.7614, 0.5853, 0.7843, 0.6052, 0.7843, 0.6052, 0.7843, 0.5853, 0.7843, 0.6052, 0.7614, 0.6052, 0.7729, 0.6052, 0.7729, 0.6052, 0.7614, 0.5258, 0.8072, 0.5258, 0.8186, 0.5258, 0.8186, 0.5258, 0.8072, 0.6052, 0.7957, 0.5853, 0.7957, 0.5853, 0.7957, 0.6052, 0.7957, 0.6052, 0.7843, 0.6052, 0.7729, 0.6052, 0.7729, 0.6052, 0.7843, 0.5258, 0.7614, 0.5258, 0.75, 0.5258, 0.75, 0.5258, 0.7614, 0.506, 0.8186, 0.506, 0.8072, 0.506, 0.8072, 0.506, 0.8186, 0.5853, 0.8072, 0.6052, 0.8072, 0.6052, 0.8072, 0.5853, 0.8072, 0.6052, 0.7843, 0.6052, 0.7957, 0.6052, 0.7957, 0.6052, 0.7843, 0.5258, 0.7614, 0.5258, 0.7729, 0.5258, 0.7729, 0.5258, 0.7614, 0.625, 0.7614, 0.6052, 0.7614, 0.6052, 0.7614, 0.625, 0.7614, 0.6052, 0.8072, 0.6052, 0.7957, 0.6052, 0.7957, 0.6052, 0.8072, 0.5258, 0.7843, 0.5258, 0.7729, 0.5258, 0.7729, 0.5258, 0.7843, 0.6052, 0.7729, 0.625, 0.7729, 0.625, 0.7729, 0.6052, 0.7729, 0.506, 0.7614, 0.5258, 0.7614, 0.5258, 0.7614, 0.506, 0.7614, 0.5258, 0.7843, 0.5258, 0.7957, 0.5258, 0.7957, 0.5258, 0.7843, 0.625, 0.7843, 0.6052, 0.7843, 0.6052, 0.7843, 0.625, 0.7843, 0.5258, 0.7729, 0.506, 0.7729, 0.506, 0.7729, 0.5258, 0.7729, 0.5258, 0.8072, 0.5258, 0.7957, 0.5258, 0.7957, 0.5258, 0.8072, 0.6052, 0.7957, 0.625, 0.7957, 0.625, 0.7957, 0.6052, 0.7957, 0.506, 0.7843, 0.5258, 0.7843, 0.5258, 0.7843, 0.506, 0.7843, 0.5456, 0.8186, 0.5456, 0.8072, 0.5456, 0.8072, 0.5456, 0.8186, 0.625, 0.75, 0.625, 0.7614, 0.625, 0.7614, 0.625, 0.75, 0.625, 0.8072, 0.6052, 0.8072, 0.6052, 0.8072, 0.625, 0.8072, 0.5258, 0.7957, 0.506, 0.7957, 0.506, 0.7957, 0.5258, 0.7957, 0.5456, 0.75, 0.5456, 0.7614, 0.5456, 0.7614, 0.5456, 0.75, 0.0, 0.0, 0.0, 0.0, 0.0, 0.0, 0.0, 0.0, 0.0, 0.0, 0.0, 0.0, 0.0, 0.0, 0.0, 0.0, 0.4362, 0.875, 0.4673, 0.875, 0.4673, 0.875, 0.4362, 0.875, 0.0, 0.0, 0.0, 0.0, 0.0, 0.0, 0.0, 0.0, 0.0, 0.0, 0.0, 0.0, 0.0, 0.0, 0.0, 0.0, 0.375, 0.875, 0.4052, 0.875, 0.4052, 0.875, 0.375, 0.875, 0.625, 0.8186, 0.625, 0.8446, 0.625, 0.8446, 0.625, 0.8186, 0.506, 0.8186, 0.625, 0.8186, 0.625, 0.8446, 0.506, 0.8446, 0.625, 0.8186, 0.625, 0.8446, 0.625, 0.8446, 0.625, 0.8186, 0.506, 0.8598, 0.506, 0.8446, 0.506, 0.8446, 0.506, 0.8598, 0.506, 0.8598, 0.506, 0.8446, 0.506, 0.8446, 0.506, 0.8598, 0.7348, 0.5, 0.7196, 0.5, 0.7196, 0.5, 0.7348, 0.5, 0.3064, 0.5, 0.2804, 0.5, 0.2804, 0.5, 0.3064, 0.5, 0.7348, 0.5, 0.7196, 0.5, 0.7196, 0.5, 0.7348, 0.5, 0.3064, 0.5, 0.2804, 0.5, 0.2804, 0.5, 0.3064, 0.5, 0.6936, 0.75, 0.7196, 0.75, 0.7196, 0.75, 0.6936, 0.75, 0.6936, 0.75, 0.7196, 0.75, 0.7196, 0.75, 0.6936, 0.75, 0.2652, 0.75, 0.2804, 0.75, 0.2804, 0.75, 0.2652, 0.75, 0.2652, 0.75, 0.2804, 0.75, 0.2804, 0.75, 0.2652, 0.75, 0.4673, 0.8186, 0.506, 0.8186, 0.506, 0.8446, 0.4673, 0.8446, 0.4673, 0.8598, 0.4673, 0.8446, 0.4673, 0.8446, 0.4673, 0.8598, 0.6936, 0.75, 0.7196, 0.75, 0.7196, 0.75, 0.6936, 0.75, 0.625, 0.8598, 0.625, 0.8446, 0.625, 0.8446, 0.625, 0.8598, 0.2652, 0.5, 0.2804, 0.5, 0.2804, 0.75, 0.2652, 0.75, 0.2652, 0.75, 0.2804, 0.75, 0.2804, 0.75, 0.2652, 0.75, 0.7196, 0.5, 0.7196, 0.5, 0.7196, 0.5, 0.7196, 0.5, 0.7348, 0.5, 0.7196, 0.5, 0.7177, 0.5, 0.7321, 0.5, 0.7339, 0.5, 0.7177, 0.5, 0.7195, 0.5, 0.7349, 0.5, 0.7195, 0.5, 0.6931, 0.5, 0.6931, 0.5, 0.7195, 0.5, 0.0, 0.0, 0.0, 0.0, 0.0, 0.0, 0.0, 0.0, 0.6936, 0.5, 0.7196, 0.5, 0.7196, 0.5, 0.6936, 0.5, 0.7345, 0.7483, 0.7193, 0.7481, 0.7196, 0.75, 0.7348, 0.75, 0.7351, 0.7515, 0.7198, 0.7517, 0.7198, 0.7517, 0.7351, 0.7515, 0.375, 0.3902, 0.4052, 0.3902, 0.4052, 0.4054, 0.375, 0.4054, 0.7351, 0.7515, 0.7198, 0.7517, 0.7213, 0.7515, 0.7358, 0.7513, 0.7358, 0.7513, 0.7213, 0.7515, 0.721, 0.7483, 0.7354, 0.7485, 0.4362, 0.3902, 0.4673, 0.3902, 0.4673, 0.4054, 0.4362, 0.4054, 0.7358, 0.7513, 0.7213, 0.7515, 0.7213, 0.7515, 0.7358, 0.7513, 0.2652, 0.75, 0.2804, 0.75, 0.2804, 0.75, 0.2652, 0.75, 0.2652, 0.75, 0.2804, 0.75, 0.2804, 0.75, 0.2652, 0.75, 0.4673, 0.8598, 0.4673, 0.8446, 0.4673, 0.8446, 0.4673, 0.8598, 0.2652, 0.75, 0.2804, 0.75, 0.2804, 0.75, 0.2652, 0.75, 0.4362, 0.8186, 0.4673, 0.8186, 0.4673, 0.8446, 0.4362, 0.8446, 0.375, 0.8186, 0.4052, 0.8186, 0.4052, 0.8446, 0.375, 0.8446, 0.4673, 0.8186, 0.4673, 0.8446, 0.4673, 0.8446, 0.4673, 0.8186, 0.4673, 0.8186, 0.4673, 0.8446, 0.4673, 0.8446, 0.4673, 0.8186, 0.6936, 0.75, 0.7196, 0.75, 0.7196, 0.75, 0.6936, 0.75, 0.6936, 0.75, 0.7196, 0.75, 0.7196, 0.75, 0.6936, 0.75, 0.6936, 0.75, 0.7196, 0.75, 0.7196, 0.75, 0.6936, 0.75, 0.6936, 0.75, 0.7196, 0.75, 0.7196, 0.75, 0.6936, 0.75, 0.3064, 0.5, 0.2804, 0.5, 0.2804, 0.5, 0.3064, 0.5, 0.3064, 0.5, 0.2804, 0.5, 0.2804, 0.5, 0.3064, 0.5, 0.6936, 0.6031, 0.7196, 0.6031, 0.7196, 0.75, 0.6936, 0.75, 0.6936, 0.5, 0.7196, 0.5, 0.7196, 0.5, 0.6936, 0.5, 0.6938, 0.752, 0.7198, 0.7517, 0.7196, 0.75, 0.6936, 0.75, 0.6934, 0.7478, 0.7193, 0.7481, 0.7193, 0.7481, 0.6934, 0.7478, 0.6934, 0.7478, 0.7193, 0.7481, 0.721, 0.7483, 0.6966, 0.7481, 0.6966, 0.7481, 0.721, 0.7483, 0.721, 0.7483, 0.6966, 0.7481, 0.3064, 0.5, 0.2804, 0.5, 0.2804, 0.5, 0.3064, 0.5, 0.625, 0.5, 0.5655, 0.5, 0.5655, 0.5, 0.625, 0.5, 0.625, 0.5, 0.5655, 0.5, 0.5655, 0.5, 0.625, 0.5, 0.5355, 0.75, 0.5655, 0.75, 0.5655, 0.75, 0.5355, 0.75, 0.5355, 0.75, 0.5655, 0.75, 0.5655, 0.75, 0.5355, 0.75, 0.625, 0.5, 0.5655, 0.5, 0.5655, 0.5, 0.625, 0.5, 0.625, 0.5, 0.5655, 0.5, 0.5655, 0.5, 0.625, 0.5, 0.5355, 0.75, 0.5655, 0.75, 0.5655, 0.75, 0.5355, 0.75, 0.5355, 0.75, 0.5655, 0.75, 0.5655, 0.75, 0.5355, 0.75, 0.5355, 0.6031, 0.5655, 0.6031, 0.5655, 0.75, 0.5355, 0.75, 0.5655, 0.5, 0.5655, 0.5, 0.5655, 0.5, 0.5655, 0.5, 0.5655, 0.5, 0.5655, 0.5, 0.5655, 0.5, 0.5655, 0.5, 0.5355, 0.5, 0.506, 0.5, 0.506, 0.5, 0.5355, 0.5, 0.506, 0.5, 0.506, 0.5, 0.506, 0.5, 0.506, 0.5, 0.5355, 0.5, 0.506, 0.5, 0.506, 0.5, 0.5355, 0.5, 0.506, 0.5, 0.506, 0.5, 0.506, 0.5, 0.506, 0.5, 0.5355, 0.5, 0.506, 0.5, 0.506, 0.5, 0.5355, 0.5, 0.5355, 0.5, 0.5655, 0.5, 0.5655, 0.5, 0.5355, 0.5, 0.5355, 0.5, 0.506, 0.5, 0.506, 0.5, 0.5355, 0.5, 0.5355, 0.5, 0.5655, 0.5, 0.5655, 0.5, 0.5355, 0.5, 0.5655, 0.5, 0.5655, 0.5, 0.5655, 0.5, 0.5655, 0.5, 0.506, 0.5, 0.506, 0.5, 0.506, 0.5, 0.506, 0.5, 0.5355, 0.5, 0.506, 0.5, 0.506, 0.5, 0.5355, 0.5, 0.5355, 0.5, 0.5655, 0.5, 0.5655, 0.5, 0.5355, 0.5, 0.5655, 0.5, 0.5655, 0.5, 0.5655, 0.5, 0.5655, 0.5, 0.506, 0.5, 0.506, 0.5, 0.506, 0.5, 0.506, 0.5, 0.5655, 0.5, 0.5655, 0.5, 0.5655, 0.5, 0.5655, 0.5, 0.5655, 0.5, 0.5655, 0.5, 0.5655, 0.5, 0.5655, 0.5, 0.5655, 0.5, 0.5655, 0.5, 0.5655, 0.5, 0.5655, 0.5, 0.5655, 0.5, 0.5655, 0.5, 0.5655, 0.5, 0.5655, 0.5, 0.6931, 0.5, 0.6235, 0.5, 0.625, 0.5, 0.6936, 0.5, 0.6936, 0.5, 0.625, 0.5, 0.6248, 0.5, 0.6935, 0.5, 0.6935, 0.5, 0.6248, 0.5, 0.625, 0.5, 0.6936, 0.5, 0.7196, 0.5, 0.6935, 0.5, 0.6936, 0.5, 0.7196, 0.5, 0.7196, 0.5, 0.6936, 0.5, 0.6935, 0.5, 0.7196, 0.5, 0.7195, 0.5, 0.6931, 0.5, 0.6936, 0.5, 0.7196, 0.5, 0.7349, 0.5, 0.7195, 0.5, 0.7196, 0.5, 0.7348, 0.5, 0.7348, 0.5, 0.7196, 0.5, 0.7196, 0.5, 0.7348, 0.5, 0.7348, 0.5, 0.7196, 0.5, 0.7196, 0.5, 0.7348, 0.5, 0.0, 0.0, 0.0, 0.0, 0.0, 0.0, 0.0, 0.0, 0.7348, 0.5, 0.75, 0.5, 0.75, 0.5, 0.7348, 0.5, 0.7349, 0.5, 0.7195, 0.5, 0.7195, 0.5, 0.7349, 0.5, 1.0, 0.5, 1.0, 1.0, 0.9167, 1.0, 0.9167, 0.5, 0.9167, 0.5, 0.9167, 1.0, 0.8333, 1.0, 0.8333, 0.5, 0.8333, 0.5, 0.8333, 1.0, 0.75, 1.0, 0.75, 0.5, 0.75, 0.5, 0.75, 1.0, 0.6667, 1.0, 0.6667, 0.5, 0.6667, 0.5, 0.6667, 1.0, 0.5833, 1.0, 0.5833, 0.5, 0.5833, 0.5, 0.5833, 1.0, 0.5, 1.0, 0.5, 0.5, 0.5, 0.5, 0.5, 1.0, 0.4167, 1.0, 0.4167, 0.5, 0.4167, 0.5, 0.4167, 1.0, 0.3333, 1.0, 0.3333, 0.5, 0.3333, 0.5, 0.3333, 1.0, 0.25, 1.0, 0.25, 0.5, 0.25, 0.5, 0.25, 1.0, 0.1667, 1.0, 0.1667, 0.5, 0.37, 0.4578, 0.25, 0.49, 0.13, 0.4578, 0.04215, 0.37, 0.01, 0.25, 0.04215, 0.13, 0.13, 0.04215, 0.25, 0.01, 0.37, 0.04215, 0.4578, 0.13, 0.49, 0.25, 0.4578, 0.37, 0.1667, 0.5, 0.1667, 1.0, 0.08333, 1.0, 0.08333, 0.5, 0.08333, 0.5, 0.08333, 1.0, 7.451e-08, 1.0, 7.451e-08, 0.5, 0.3333, 0.5, 0.25, 0.5, 0.25, 0.5, 0.3333, 0.5, 1.0, 0.5, 1.0, 1.0, 0.9167, 1.0, 0.9167, 0.5, 0.9167, 0.5, 0.9167, 1.0, 0.8333, 1.0, 0.8333, 0.5, 0.8333, 0.5, 0.8333, 1.0, 0.75, 1.0, 0.75, 0.5, 0.75, 0.5, 0.75, 1.0, 0.6667, 1.0, 0.6667, 0.5, 0.6667, 0.5, 0.6667, 1.0, 0.5833, 1.0, 0.5833, 0.5, 0.5833, 0.5, 0.5833, 1.0, 0.5, 1.0, 0.5, 0.5, 0.5, 0.5, 0.5, 1.0, 0.4167, 1.0, 0.4167, 0.5, 0.4167, 0.5, 0.4167, 1.0, 0.3333, 1.0, 0.3333, 0.5, 0.3333, 0.5, 0.3333, 1.0, 0.25, 1.0, 0.25, 0.5, 0.25, 0.5, 0.25, 1.0, 0.1667, 1.0, 0.1667, 0.5, 0.37, 0.4578, 0.25, 0.49, 0.13, 0.4578, 0.04215, 0.37, 0.01, 0.25, 0.04215, 0.13, 0.13, 0.04215, 0.25, 0.01, 0.37, 0.04215, 0.4578, 0.13, 0.49, 0.25, 0.4578, 0.37, 0.1667, 0.5, 0.1667, 1.0, 0.08333, 1.0, 0.08333, 0.5, 0.08333, 0.5, 0.08333, 1.0, 7.451e-08, 1.0, 7.451e-08, 0.5, 0.6667, 0.5, 0.5833, 0.5, 0.5833, 0.5, 0.6667, 0.5, 0.75, 0.49, 0.87, 0.4578, 0.9578, 0.37, 0.99, 0.25, 0.9578, 0.13, 0.87, 0.04215, 0.75, 0.01, 0.63, 0.04215, 0.5422, 0.13, 0.51, 0.25, 0.5422, 0.37, 0.63, 0.4578, 0.4167, 0.5, 0.3333, 0.5, 0.3333, 0.5, 0.4167, 0.5, 0.5, 0.5, 0.4167, 0.5, 0.4167, 0.5, 0.5, 0.5, 0.5833, 0.5, 0.5, 0.5, 0.5, 0.5, 0.5833, 0.5, 0.6667, 0.5, 0.5833, 0.5, 0.5833, 0.5, 0.6667, 0.5, 0.75, 0.5, 0.6667, 0.5, 0.6667, 0.5, 0.75, 0.5, 0.08333, 0.5, 7.451e-08, 0.5, 7.451e-08, 0.5, 0.08333, 0.5, 1.0, 0.5, 0.9167, 0.5, 0.9167, 0.5, 1.0, 0.5, 0.8333, 0.5, 0.75, 0.5, 0.75, 0.5, 0.8333, 0.5, 0.1667, 0.5, 0.08333, 0.5, 0.08333, 0.5, 0.1667, 0.5, 0.9167, 0.5, 0.8333, 0.5, 0.8333, 0.5, 0.9167, 0.5, 0.25, 0.5, 0.1667, 0.5, 0.1667, 0.5, 0.25, 0.5, 0.75, 0.49, 0.87, 0.4578, 0.9578, 0.37, 0.99, 0.25, 0.9578, 0.13, 0.87, 0.04215, 0.75, 0.01, 0.63, 0.04215, 0.5422, 0.13, 0.51, 0.25, 0.5422, 0.37, 0.63, 0.4578, 0.75, 0.5, 0.6667, 0.5, 0.6667, 0.5, 0.75, 0.5, 0.08333, 0.5, 7.451e-08, 0.5, 7.451e-08, 0.5, 0.08333, 0.5, 1.0, 0.5, 0.9167, 0.5, 0.9167, 0.5, 1.0, 0.5, 0.8333, 0.5, 0.75, 0.5, 0.75, 0.5, 0.8333, 0.5, 0.1667, 0.5, 0.08333, 0.5, 0.08333, 0.5, 0.1667, 0.5, 0.9167, 0.5, 0.8333, 0.5, 0.8333, 0.5, 0.9167, 0.5, 0.25, 0.5, 0.1667, 0.5, 0.1667, 0.5, 0.25, 0.5, 0.3333, 0.5, 0.25, 0.5, 0.25, 0.5, 0.3333, 0.5, 0.4167, 0.5, 0.3333, 0.5, 0.3333, 0.5, 0.4167, 0.5, 0.5, 0.5, 0.4167, 0.5, 0.4167, 0.5, 0.5, 0.5, 0.5833, 0.5, 0.5, 0.5, 0.5, 0.5, 0.5833, 0.5, 0.7503, 0.5, 0.7349, 0.5, 0.7349, 0.5, 0.7503, 0.5, 0.7196, 0.5, 0.7348, 0.5, 0.7348, 0.5, 0.7196, 0.5, 0.7501, 0.5, 0.7348, 0.5, 0.7348, 0.5, 0.75, 0.5, 0.75, 0.5, 0.7348, 0.5, 0.7348, 0.5, 0.7501, 0.5, 0.7503, 0.5, 0.7349, 0.5, 0.7348, 0.5, 0.75, 0.5, 0.25, 0.75, 0.2652, 0.75, 0.2652, 0.75, 0.25, 0.75, 0.4673, 0.875, 0.4673, 0.8598, 0.4673, 0.8598, 0.4673, 0.875, 0.25, 0.75, 0.2652, 0.75, 0.2652, 0.75, 0.25, 0.75, 0.25, 0.75, 0.2652, 0.75, 0.2652, 0.75, 0.25, 0.75, 0.7502, 0.7512, 0.7358, 0.7513, 0.7358, 0.7513, 0.7502, 0.7512, 0.4362, 0.375, 0.4673, 0.375, 0.4673, 0.3902, 0.4362, 0.3902, 0.7502, 0.7512, 0.7358, 0.7513, 0.7354, 0.7485, 0.7497, 0.7487, 0.7503, 0.7514, 0.7351, 0.7515, 0.7358, 0.7513, 0.7502, 0.7512, 0.375, 0.375, 0.4052, 0.375, 0.4052, 0.3902, 0.375, 0.3902, 0.7503, 0.7514, 0.7351, 0.7515, 0.7351, 0.7515, 0.7503, 0.7514, 0.7497, 0.7485, 0.7345, 0.7483, 0.7348, 0.75, 0.75, 0.75, 0.75, 0.5, 0.7339, 0.5, 0.7349, 0.5, 0.7503, 0.5, 0.75, 0.5, 0.7348, 0.5, 0.7321, 0.5, 0.7464, 0.5, 0.75, 0.5, 0.7348, 0.5, 0.7348, 0.5, 0.75, 0.5, 0.25, 0.75, 0.2652, 0.75, 0.2652, 0.75, 0.25, 0.75, 0.25, 0.5, 0.2652, 0.5, 0.2652, 0.75, 0.25, 0.75, 0.625, 0.875, 0.625, 0.8598, 0.625, 0.8598, 0.625, 0.875, 0.4673, 0.875, 0.4673, 0.8598, 0.4673, 0.8598, 0.4673, 0.875, 0.25, 0.75, 0.2652, 0.75, 0.2652, 0.75, 0.25, 0.75, 0.25, 0.75, 0.2652, 0.75, 0.2652, 0.75, 0.25, 0.75, 0.75, 0.5, 0.7348, 0.5, 0.7348, 0.5, 0.75, 0.5, 0.75, 0.5, 0.7348, 0.5, 0.7348, 0.5, 0.75, 0.5, 0.506, 0.875, 0.506, 0.8598, 0.506, 0.8598, 0.506, 0.875, 0.506, 0.875, 0.506, 0.8598, 0.506, 0.8598, 0.506, 0.875, 0.625, 0.8446, 0.625, 0.8598, 0.625, 0.8598, 0.625, 0.8446, 0.506, 0.8446, 0.625, 0.8446, 0.625, 0.8598, 0.506, 0.8598, 0.625, 0.8446, 0.625, 0.8598, 0.625, 0.8598, 0.625, 0.8446, 0.2804, 0.5, 0.2652, 0.5, 0.2652, 0.5, 0.2804, 0.5, 0.2804, 0.5, 0.2652, 0.5, 0.2652, 0.5, 0.2804, 0.5, 0.7196, 0.75, 0.7348, 0.75, 0.7348, 0.75, 0.7196, 0.75, 0.7196, 0.75, 0.7348, 0.75, 0.7348, 0.75, 0.7196, 0.75, 0.4673, 0.8446, 0.506, 0.8446, 0.506, 0.8598, 0.4673, 0.8598, 0.7196, 0.75, 0.7348, 0.75, 0.7348, 0.75, 0.7196, 0.75, 0.4362, 0.8446, 0.4673, 0.8446, 0.4673, 0.8598, 0.4362, 0.8598, 0.375, 0.8446, 0.4052, 0.8446, 0.4052, 0.8598, 0.375, 0.8598, 0.4673, 0.8446, 0.4673, 0.8598, 0.4673, 0.8598, 0.4673, 0.8446, 0.4673, 0.8446, 0.4673, 0.8598, 0.4673, 0.8598, 0.4673, 0.8446, 0.7196, 0.75, 0.7348, 0.75, 0.7348, 0.75, 0.7196, 0.75, 0.7196, 0.75, 0.7348, 0.75, 0.7348, 0.75, 0.7196, 0.75, 0.7196, 0.75, 0.7348, 0.75, 0.7348, 0.75, 0.7196, 0.75, 0.7196, 0.75, 0.7348, 0.75, 0.7348, 0.75, 0.7196, 0.75, 0.2804, 0.5, 0.2652, 0.5, 0.2652, 0.5, 0.2804, 0.5, 0.2804, 0.5, 0.2652, 0.5, 0.2652, 0.5, 0.2804, 0.5, 0.7196, 0.6031, 0.7348, 0.6031, 0.7348, 0.75, 0.7196, 0.75, 0.7196, 0.5, 0.7348, 0.5, 0.7348, 0.5, 0.7196, 0.5, 0.7198, 0.7517, 0.7351, 0.7515, 0.7348, 0.75, 0.7196, 0.75, 0.7193, 0.7481, 0.7345, 0.7483, 0.7345, 0.7483, 0.7193, 0.7481, 0.7193, 0.7481, 0.7345, 0.7483, 0.7354, 0.7485, 0.721, 0.7483, 0.721, 0.7483, 0.7354, 0.7485, 0.7354, 0.7485, 0.721, 0.7483, 0.2804, 0.5, 0.2652, 0.5, 0.2652, 0.5, 0.2804, 0.5, 0.6248, 0.5, 0.6248, 0.5, 0.6248, 0.5, 0.6248, 0.5, 0.6248, 0.5, 0.6248, 0.5, 0.6248, 0.5, 0.6248, 0.5, 0.6249, 0.5, 0.6248, 0.5, 0.6249, 0.5, 0.625, 0.5, 0.7196, 0.5, 0.7348, 0.5, 0.7348, 0.5197, 0.7196, 0.5197, 0.7196, 0.5358, 0.7348, 0.5358, 0.7348, 0.6031, 0.7196, 0.6031, 0.5355, 0.5, 0.5655, 0.5, 0.5655, 0.5197, 0.5355, 0.5197, 0.5355, 0.5358, 0.5655, 0.5358, 0.5655, 0.6031, 0.5355, 0.6031, 0.6936, 0.5, 0.7196, 0.5, 0.7196, 0.5197, 0.6936, 0.5197, 0.6936, 0.5358, 0.7196, 0.5358, 0.7196, 0.6031, 0.6936, 0.6031, 0.625, 0.5, 0.6936, 0.5, 0.6936, 0.5197, 0.625, 0.5197, 0.625, 0.5358, 0.6936, 0.5358, 0.6936, 0.6031, 0.625, 0.6031, 0.7348, 0.5, 0.75, 0.5, 0.75, 0.5197, 0.7348, 0.5197, 0.7348, 0.5358, 0.75, 0.5358, 0.75, 0.6031, 0.7348, 0.6031, 0.625, 0.7427, 0.625, 0.6048, 0.625, 0.6048, 0.625, 0.7427, 0.625, 0.5416, 0.625, 0.5265, 0.625, 0.5265, 0.625, 0.5416, 0.625, 0.7427, 0.625, 0.6048, 0.625, 0.603, 0.625, 0.736, 0.625, 0.5416, 0.625, 0.5265, 0.625, 0.5276, 0.625, 0.5421, 0.625, 0.5, 0.625, 0.5195, 0.625, 0.5276, 0.625, 0.5097, 0.625, 0.5353, 0.625, 0.6018, 0.625, 0.603, 0.625, 0.5421, 0.625, 0.7527, 0.625, 0.6042, 0.625, 0.6048, 0.625, 0.7427, 0.625, 0.5361, 0.625, 0.52, 0.625, 0.5265, 0.625, 0.5416, 0.625, 0.5, 0.625, 0.5195, 0.625, 0.5195, 0.625, 0.5, 0.625, 0.5353, 0.625, 0.6018, 0.625, 0.6018, 0.625, 0.5353, 0.625, 0.7527, 0.625, 0.6042, 0.625, 0.6042, 0.625, 0.7527, 0.625, 0.5361, 0.625, 0.52, 0.625, 0.52, 0.625, 0.5361, 0.625, 0.747, 0.625, 0.6018, 0.625, 0.6031, 0.625, 0.75, 0.625, 0.5353, 0.625, 0.5195, 0.625, 0.5197, 0.625, 0.5358, 0.625, 0.5, 0.625, 0.52, 0.625, 0.5197, 0.625, 0.5, 0.625, 0.5361, 0.625, 0.6042, 0.625, 0.6031, 0.625, 0.5358, 0.625, 0.5097, 0.625, 0.5276, 0.625, 0.5276, 0.625, 0.5097, 0.625, 0.5421, 0.625, 0.603, 0.625, 0.603, 0.625, 0.5421, 0.5655, 0.5, 0.625, 0.5, 0.625, 0.5197, 0.5655, 0.5197, 0.5655, 0.5358, 0.625, 0.5358, 0.625, 0.6031, 0.5655, 0.6031, 0.5655, 0.5197, 0.625, 0.5197, 0.625, 0.5358, 0.5655, 0.5358, 0.625, 0.5276, 0.625, 0.5421, 0.625, 0.5421, 0.625, 0.5276, 0.625, 0.52, 0.625, 0.5361, 0.625, 0.5358, 0.625, 0.5197, 0.625, 0.6018, 0.625, 0.5353, 0.625, 0.5358, 0.625, 0.6031, 0.625, 0.6042, 0.625, 0.5361, 0.625, 0.5361, 0.625, 0.6042, 0.625, 0.5195, 0.625, 0.5353, 0.625, 0.5353, 0.625, 0.5195, 0.625, 0.6042, 0.625, 0.5361, 0.625, 0.5416, 0.625, 0.6048, 0.625, 0.5195, 0.625, 0.5353, 0.625, 0.5421, 0.625, 0.5276, 0.625, 0.6048, 0.625, 0.5416, 0.625, 0.5421, 0.625, 0.603, 0.625, 0.6048, 0.625, 0.5416, 0.625, 0.5416, 0.625, 0.6048, 0.7348, 0.5197, 0.75, 0.5197, 0.75, 0.5358, 0.7348, 0.5358, 0.625, 0.5197, 0.6936, 0.5197, 0.6936, 0.5358, 0.625, 0.5358, 0.6936, 0.5197, 0.7196, 0.5197, 0.7196, 0.5358, 0.6936, 0.5358, 0.5655, 0.5358, 0.5355, 0.5358, 0.5355, 0.5358, 0.5655, 0.5358, 0.7196, 0.5197, 0.7348, 0.5197, 0.7348, 0.5358, 0.7196, 0.5358, 0.506, 0.5197, 0.5355, 0.5197, 0.5355, 0.5358, 0.506, 0.5358, 0.506, 0.5358, 0.5355, 0.5358, 0.5355, 0.6031, 0.506, 0.6031, 0.506, 0.5, 0.5355, 0.5, 0.5355, 0.5197, 0.506, 0.5197, 0.506, 0.5, 0.5355, 0.5, 0.5355, 0.5, 0.506, 0.5, 0.5655, 0.5, 0.5355, 0.5, 0.5355, 0.5, 0.5655, 0.5, 0.506, 0.5, 0.5355, 0.5, 0.5355, 0.5, 0.506, 0.5, 0.5655, 0.5, 0.5355, 0.5, 0.5355, 0.5, 0.5655, 0.5, 0.506, 0.5, 0.5355, 0.5, 0.5355, 0.5, 0.506, 0.5, 0.5655, 0.5, 0.5355, 0.5, 0.5355, 0.5, 0.5655, 0.5, 0.5655, 0.5, 0.5355, 0.5, 0.5355, 0.5, 0.5655, 0.5, 0.5655, 0.5, 0.5355, 0.5, 0.5355, 0.5, 0.5655, 0.5, 0.506, 0.6031, 0.5355, 0.6031, 0.5355, 0.75, 0.506, 0.75, 0.506, 0.75, 0.5355, 0.75, 0.5355, 0.75, 0.506, 0.75, 0.506, 0.75, 0.5355, 0.75, 0.5355, 0.75, 0.506, 0.75, 0.506, 0.75, 0.5355, 0.75, 0.5355, 0.75, 0.506, 0.75, 0.506, 0.75, 0.5355, 0.75, 0.5355, 0.75, 0.506, 0.75, 0.5655, 0.5, 0.5355, 0.5, 0.5355, 0.5, 0.5655, 0.5, 0.5655, 0.5, 0.5355, 0.5, 0.5355, 0.5, 0.5655, 0.5, 0.5655, 0.5, 0.5355, 0.5, 0.5355, 0.5, 0.5655, 0.5, 0.506, 0.5, 0.5355, 0.5, 0.5355, 0.5, 0.506, 0.5, 0.5355, 0.5197, 0.5655, 0.5197, 0.5655, 0.5358, 0.5355, 0.5358, 0.5355, 0.5197, 0.5655, 0.5197, 0.5655, 0.5197, 0.5355, 0.5197, 0.5655, 0.5197, 0.5655, 0.5358, 0.5655, 0.5358, 0.5655, 0.5197, 0.5355, 0.5358, 0.5355, 0.5197, 0.5355, 0.5197, 0.5355, 0.5358, 0.5655, 0.5, 0.5355, 0.5, 0.5355, 0.5, 0.5655, 0.5, 0.75, 0.5, 0.7348, 0.5, 0.7348, 0.5, 0.75, 0.5, 0.5655, 0.5, 0.5655, 0.5, 0.5655, 0.5, 0.5655, 0.5, 0.5655, 0.5, 0.5655, 0.5, 0.5655, 0.5, 0.5655, 0.5, 0.506, 0.5, 0.506, 0.5, 0.506, 0.5, 0.506, 0.5, 0.5655, 0.5, 0.5655, 0.5, 0.5655, 0.5, 0.5655, 0.5, 0.5355, 0.5, 0.506, 0.5, 0.506, 0.5, 0.5355, 0.5, 0.506, 0.5, 0.506, 0.5, 0.506, 0.5, 0.506, 0.5, 0.5655, 0.5, 0.5655, 0.5, 0.5655, 0.5, 0.5655, 0.5, 0.506, 0.5, 0.506, 0.5, 0.506, 0.5, 0.506, 0.5, 0.506, 0.5, 0.506, 0.5, 0.506, 0.5, 0.506, 0.5, 0.5655, 0.5, 0.5655, 0.5, 0.5655, 0.5, 0.5655, 0.5, 0.5655, 0.5, 0.5655, 0.5, 0.5655, 0.5, 0.5655, 0.5, 0.625, 0.5, 0.5655, 0.5, 0.5655, 0.5, 0.625, 0.5, 0.7348, 0.5, 0.7196, 0.5, 0.7196, 0.5, 0.7348, 0.5, 0.7196, 0.5, 0.6936, 0.5, 0.6936, 0.5, 0.7196, 0.5, 0.6936, 0.5, 0.625, 0.5, 0.625, 0.5, 0.6936, 0.5, 0.7348, 0.5, 0.7196, 0.5, 0.7196, 0.5, 0.7348, 0.5, 0.7348, 0.5, 0.7348, 0.5, 0.7348, 0.5, 0.7348, 0.5, 0.625, 0.4054, 0.625, 0.3902, 0.625, 0.3902, 0.625, 0.4054, 0.7348, 0.5, 0.7196, 0.5, 0.7196, 0.5, 0.7348, 0.5, 0.4052, 0.8446, 0.4362, 0.8446, 0.4362, 0.8598, 0.4052, 0.8598, 0.4052, 0.375, 0.4362, 0.375, 0.4362, 0.3902, 0.4052, 0.3902, 0.4052, 0.8186, 0.4362, 0.8186, 0.4362, 0.8446, 0.4052, 0.8446, 0.4052, 0.3902, 0.4362, 0.3902, 0.4362, 0.4054, 0.4052, 0.4054, 0.0, 0.0, 0.0, 0.0, 0.0, 0.0, 0.0, 0.0, 0.4052, 0.875, 0.4362, 0.875, 0.4362, 0.875, 0.4052, 0.875, 0.0, 0.0, 0.0, 0.0, 0.0, 0.0, 0.0, 0.0, 0.4673, 0.5, 0.4362, 0.5, 0.4362, 0.5, 0.4673, 0.5, 0.4673, 0.5, 0.4362, 0.5, 0.4362, 0.5, 0.4673, 0.5, 0.4052, 0.75, 0.4362, 0.75, 0.4362, 0.75, 0.4052, 0.75, 0.4052, 0.75, 0.4362, 0.75, 0.4362, 0.75, 0.4052, 0.75, 0.4052, 0.4054, 0.4362, 0.4054, 0.4362, 0.4314, 0.4052, 0.4314, 0.4052, 0.75, 0.4362, 0.75, 0.4362, 0.8186, 0.4052, 0.8186, 0.0, 0.0, 0.0, 0.0, 0.0, 0.0, 0.0, 0.0, 0.4052, 0.75, 0.4362, 0.75, 0.4362, 0.75, 0.4052, 0.75, 0.4052, 0.8598, 0.4362, 0.8598, 0.4362, 0.875, 0.4052, 0.875, 0.4052, 0.75, 0.4362, 0.75, 0.4362, 0.75, 0.4052, 0.75, 0.4052, 0.75, 0.4362, 0.75, 0.4362, 0.75, 0.4052, 0.75, 0.4052, 0.5, 0.4362, 0.5, 0.4362, 0.75, 0.4052, 0.75, 0.4052, 0.4314, 0.4362, 0.4314, 0.4362, 0.5, 0.4052, 0.5, 0.0, 0.0, 0.0, 0.0, 0.0, 0.0, 0.0, 0.0, 0.4673, 0.5, 0.4362, 0.5, 0.4362, 0.5, 0.4673, 0.5, 0.4673, 0.5, 0.4362, 0.5, 0.4362, 0.5, 0.4673, 0.5, 0.0, 0.0, 0.0, 0.0, 0.0, 0.0, 0.0, 0.0, 0.0, 0.0, 0.0, 0.0, 0.0, 0.0, 0.0, 0.0, 0.4052, 0.75, 0.4362, 0.75, 0.4362, 0.75, 0.4052, 0.75, 0.506, 0.75, 0.5355, 0.75, 0.5355, 0.75, 0.506, 0.75, 0.7196, 0.75, 0.7348, 0.75, 0.7348, 0.75, 0.7196, 0.75, 0.25, 0.75, 0.2652, 0.75, 0.2652, 0.75, 0.25, 0.75, 0.5355, 0.75, 0.5655, 0.75, 0.5655, 0.75, 0.5355, 0.75, 0.6936, 0.75, 0.7196, 0.75, 0.7196, 0.75, 0.6936, 0.75, 0.2652, 0.75, 0.2804, 0.75, 0.2804, 0.75, 0.2652, 0.75, 0.625, 0.75, 0.625, 0.75, 0.625, 0.75, 0.625, 0.75, 0.625, 0.75, 0.625, 0.75, 0.625, 0.75, 0.625, 0.75, 0.375, 0.75, 0.375, 0.75, 0.375, 0.75, 0.375, 0.75, 0.375, 0.75, 0.375, 0.75, 0.375, 0.75, 0.375, 0.75, 0.0, 0.0, 0.0, 0.0, 0.0, 0.0, 0.0, 0.0, 0.4673, 0.75, 0.506, 0.75, 0.506, 0.75, 0.4673, 0.75, 0.625, 0.75, 0.6936, 0.75, 0.6936, 0.75, 0.625, 0.75, 0.2804, 0.75, 0.3064, 0.75, 0.3064, 0.75, 0.2804, 0.75, 0.375, 0.75, 0.375, 0.75, 0.375, 0.75, 0.375, 0.75, 0.3064, 0.75, 0.375, 0.75, 0.375, 0.75, 0.3064, 0.75, 0.4362, 0.75, 0.4673, 0.75, 0.4673, 0.75, 0.4362, 0.75, 0.0, 0.0, 0.0, 0.0, 0.0, 0.0, 0.0, 0.0, 0.625, 0.75, 0.625, 0.75, 0.625, 0.75, 0.625, 0.75, 0.7348, 0.75, 0.75, 0.75, 0.75, 0.75, 0.7348, 0.75, 0.4673, 0.75, 0.4673, 0.75, 0.4673, 0.75, 0.4673, 0.75, 0.0, 0.0, 0.0, 0.0, 0.0, 0.0, 0.0, 0.0, 0.5655, 0.75, 0.625, 0.75, 0.625, 0.75, 0.5655, 0.75, 0.625, 0.75, 0.625, 0.75, 0.625, 0.75, 0.625, 0.75, 0.375, 0.75, 0.4052, 0.75, 0.4052, 0.75, 0.375, 0.75, 0.375, 0.75, 0.375, 0.75, 0.375, 0.75, 0.375, 0.75, 0.625, 0.75, 0.625, 0.75, 0.625, 0.75, 0.625, 0.75, 0.0, 0.0, 0.0, 0.0, 0.0, 0.0, 0.0, 0.0, 0.0, 0.0, 0.0, 0.0, 0.0, 0.0, 0.0, 0.0, 0.0, 0.0, 0.0, 0.0, 0.0, 0.0, 0.0, 0.0, 0.7196, 0.5, 0.7195, 0.5, 0.7195, 0.5, 0.7196, 0.5])
me_cube.materials.append(mat_material_001)
me_cube.materials.append(mat_material_002)
me_cube.materials.append(mat_material_003)
me_cube.materials.append(mat_material_004)
me_cube.materials.append(mat_material_005)
me_cube.materials.append(mat_material)
me_cube.materials.append(mat_material_013)
me_cube.materials.append(mat_material_009)
me_cube.materials.append(mat_material_006)
me_cube.materials.append(mat_material_007)
me_cube.materials.append(mat_material_010)
me_cube.materials.append(mat_material_011)
me_cube.materials.append(mat_material_012)
me_cube.materials.append(mat_material_008)
me_cube.use_mirror_vertex_groups = False
me_cube.update()

# ---- objects
ob_cube = bpy.data.objects.new('Cube', me_cube)

# ---- transforms, parenting, visibility, modifiers, constraints
ob_cube.location = (0.0, 0.0, 0.0)
ob_cube.lock_rotations_4d = False
ob_cube.empty_display_type = 'ARROWS'
ob_cube.lineart.crease_threshold = 0.0
_m = ob_cube.modifiers.new('Mirror', 'MIRROR')

# ---- collection membership
col_collection.objects.link(ob_cube)

# ---- scene / render settings (as saved in the file)
scene.frame_start = 1; scene.frame_end = 250; scene.frame_set(126)
scene.render.engine = 'BLENDER_EEVEE_NEXT'
scene.cycles.sampling_pattern = 'TABULATED_SOBOL'
scene.eevee.ray_tracing_options.trace_max_roughness = 0.0
scene.eevee.use_raytracing = True
bpy.context.view_layer.update()

# ---- added for rendering (the .blend has no active camera and no usable light): camera, sun
cam_auto = bpy.data.cameras.new('AutoCamera')
cam_auto.lens = 50.0
cam_auto.sensor_width = 36.0
cam_auto.clip_end = 1000.0
ob_auto_camera = bpy.data.objects.new('AutoCamera', cam_auto)
scene.collection.objects.link(ob_auto_camera)
ob_auto_camera.location = (10.63, -12.4191, 10.3332)
ob_auto_camera.rotation_euler = (1.09748, -7.21219e-08, 0.694738)
scene.camera = ob_auto_camera
light_auto_sun = bpy.data.lights.new('AutoSun', 'SUN')
light_auto_sun.energy = 3.0
light_auto_sun.angle = 0.0523599
ob_auto_sun = bpy.data.objects.new('AutoSun', light_auto_sun)
scene.collection.objects.link(ob_auto_sun)
ob_auto_sun.rotation_euler = (0.872665, 0.174533, 0.523599)
bpy.context.view_layer.update()
